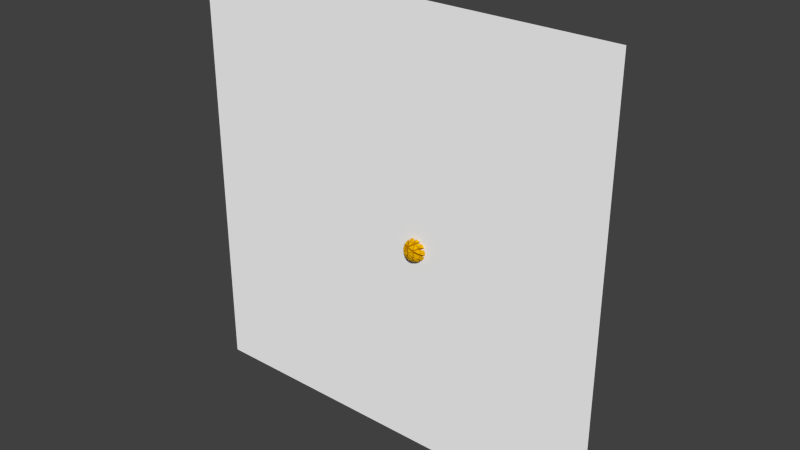 # Source: scene.blend  (saved by Blender 2.59.0; exported with 4.5.12 LTS)
import bpy
from mathutils import Matrix  # noqa: F401  (used for matrix-valued properties, if any)

bpy.ops.wm.read_factory_settings(use_empty=True)
scene = bpy.context.scene
scene.name = 'Scene'

# ---- collections
col_collection_5 = bpy.data.collections.new('Collection 5'); scene.collection.children.link(col_collection_5)

# ---- materials (node trees are filled in below, after node groups)
mat_material_004 = bpy.data.materials.new('Material.004')
mat_material_004.alpha_threshold = 0.0
mat_material_004.use_transparent_shadow = False
mat_material_004.diffuse_color = (1.0, 1.0, 1.0, 1.0)
mat_material_004.roughness = 0.5
mat_material_004.line_color = (0.0, 0.0, 0.0, 1.0)
mat_material_003 = bpy.data.materials.new('Material.003')
mat_material_003.alpha_threshold = 0.0
mat_material_003.use_transparent_shadow = False
mat_material_003.diffuse_color = (0.8, 0.4468, 0.0, 1.0)
mat_material_003.roughness = 0.5
mat_material_003.specular_intensity = 0.2656
mat_material_003.line_color = (0.0, 0.0, 0.0, 1.0)
mat_material_002 = bpy.data.materials.new('Material.002')
mat_material_002.alpha_threshold = 0.0
mat_material_002.use_transparent_shadow = False
mat_material_002.diffuse_color = (0.8, 0.0, 0.01697, 1.0)
mat_material_002.roughness = 0.5
mat_material_002.specular_intensity = 0.2344
mat_material_002.line_color = (0.0, 0.0, 0.0, 1.0)
mat_material_001 = bpy.data.materials.new('Material.001')
mat_material_001.alpha_threshold = 0.0
mat_material_001.use_transparent_shadow = False
mat_material_001.diffuse_color = (0.1572, 0.8, 0.0, 1.0)
mat_material_001.roughness = 0.5
mat_material_001.specular_intensity = 0.2969
mat_material_001.line_color = (0.0, 0.0, 0.0, 1.0)

# ---- material node trees

# ---- world
world_world = bpy.data.worlds.new('World'); scene.world = world_world
world_world.color = (0.05088, 0.05088, 0.05088)
world_world.use_sun_shadow = False
world_world.sun_shadow_jitter_overblur = 0.0
world_world.cycles.sampling_method = 'MANUAL'
world_world.cycles.sample_map_resolution = 256

# ---- meshes
me_plane_001 = bpy.data.meshes.new('Plane.001')
me_plane_001.from_pydata([(1.0, 1.0, 0.0), (1.0, -1.0, 0.0), (-1.0, -1.0, 0.0), (-1.0, 1.0, 0.0)], [], [(0, 1, 2, 3)])
me_plane_001.materials.append(mat_material_004)
me_plane_001.use_remesh_preserve_volume = False
me_plane_001.use_remesh_preserve_attributes = False
me_plane_001.use_mirror_vertex_groups = False
me_plane_001.update()
me_icosphere_002 = bpy.data.meshes.new('Icosphere.002')
me_icosphere_002.from_pydata([(0.0, 0.0, -1.0), (0.7236, -0.5257, -0.4472), (-0.2764, -0.8506, -0.4472), (-0.8944, 0.0, -0.4472), (-0.2764, 0.8506, -0.4472), (0.7236, 0.5257, -0.4472), (0.2764, -0.8506, 0.4472), (-0.7236, -0.5257, 0.4472), (-0.7236, 0.5257, 0.4472), (0.2764, 0.8506, 0.4472), (0.8944, 0.0, 0.4472), (0.0, 0.0, 1.0), (-0.1625, -0.5, -0.8507), (0.4253, -0.309, -0.8507), (0.2629, -0.809, -0.5257), (0.4253, 0.309, -0.8507), (0.8506, 0.0, -0.5257), (-0.5257, 0.0, -0.8507), (-0.6882, -0.5, -0.5257), (-0.1625, 0.5, -0.8507), (-0.6882, 0.5, -0.5257), (0.2629, 0.809, -0.5257), (0.9511, 0.309, 0.0), (0.9511, -0.309, 0.0), (0.5878, -0.809, 0.0), (0.0, -1.0, 0.0), (-0.5878, -0.809, 0.0), (-0.9511, -0.309, 0.0), (-0.9511, 0.309, 0.0), (-0.5878, 0.809, 0.0), (0.0, 1.0, 0.0), (0.5878, 0.809, 0.0), (0.6882, -0.5, 0.5257), (-0.2629, -0.809, 0.5257), (-0.8506, 0.0, 0.5257), (-0.2629, 0.809, 0.5257), (0.6882, 0.5, 0.5257), (0.5257, 0.0, 0.8507), (0.1625, -0.5, 0.8507), (-0.4253, -0.309, 0.8507), (-0.4253, 0.309, 0.8507), (0.1625, 0.5, 0.8507), (0.807, 0.924, 1.616), (1.333, 0.924, 1.291), (0.9209, 1.275, 1.212), (0.5495, 0.1314, 1.955), (1.075, 0.1314, 1.806), (0.7119, 0.6314, 1.806), (1.388, 0.7408, 1.381), (0.8625, 0.7408, 1.705), (1.226, 0.2408, 1.705), (1.383, 0.1314, 1.616), (1.752, 0.1314, 1.212), (1.545, 0.6314, 1.291), (-0.3747, 0.7025, 1.616), (-0.2123, 1.202, 1.291), (-0.673, 0.9192, 1.212), (0.2995, 0.2126, 1.955), (0.462, 0.7126, 1.806), (-0.1258, 0.5216, 1.806), (-0.02083, 1.199, 1.381), (-0.1833, 0.6986, 1.705), (0.4045, 0.8896, 1.705), (0.5571, 1.005, 1.616), (0.671, 1.356, 1.212), (0.1318, 1.314, 1.291), (-0.5292, -0.4899, 1.616), (-0.9545, -0.1809, 1.291), (-0.8275, -0.7066, 1.212), (0.1451, -4.281e-08, 1.955), (-0.2803, 0.309, 1.806), (-0.2803, -0.309, 1.806), (-0.8916, -4.281e-08, 1.381), (-0.4663, -0.309, 1.705), (-0.4663, 0.309, 1.705), (-0.5292, 0.4899, 1.616), (-0.8275, 0.7066, 1.212), (-0.9545, 0.1809, 1.291), (0.5571, -1.005, 1.616), (0.1318, -1.314, 1.291), (0.671, -1.356, 1.212), (0.2995, -0.2126, 1.955), (-0.1258, -0.5216, 1.806), (0.462, -0.7126, 1.806), (-0.02083, -1.199, 1.381), (0.4045, -0.8896, 1.705), (-0.1833, -0.6986, 1.705), (-0.3747, -0.7025, 1.616), (-0.673, -0.9192, 1.212), (-0.2123, -1.202, 1.291), (1.383, -0.1314, 1.616), (1.545, -0.6314, 1.291), (1.752, -0.1314, 1.212), (0.5495, -0.1314, 1.955), (0.7119, -0.6314, 1.806), (1.075, -0.1314, 1.806), (1.388, -0.7408, 1.381), (1.226, -0.2408, 1.705), (0.8625, -0.7408, 1.705), (0.807, -0.924, 1.616), (0.9209, -1.275, 1.212), (1.333, -0.924, 1.291), (1.498, 1.202, 0.2339), (1.861, 0.7025, 0.2339), (1.634, 0.9192, -0.2134), (1.033, 1.356, 0.9888), (1.445, 1.005, 1.067), (1.344, 1.314, 0.5416), (1.856, 0.6986, 0.4452), (1.493, 1.199, 0.4452), (1.593, 0.8896, 0.971), (1.657, 0.7126, 1.067), (1.863, 0.2126, 0.9888), (1.92, 0.5216, 0.5416), (-0.426, 1.446, 0.2339), (0.1618, 1.637, 0.2339), (-0.1146, 1.487, -0.2134), (-0.7157, 1.051, 0.9888), (-0.255, 1.334, 1.067), (-0.5799, 1.334, 0.5416), (0.1638, 1.63, 0.4452), (-0.424, 1.439, 0.4452), (-0.09906, 1.439, 0.971), (0.08907, 1.446, 1.067), (0.6283, 1.487, 0.9888), (0.3519, 1.637, 0.5416), (-1.252, -0.309, 0.2339), (-1.252, 0.309, 0.2339), (-1.195, -4.281e-08, -0.2133), (-0.9656, -0.7066, 0.9888), (-1.093, -0.1809, 1.067), (-1.193, -0.4899, 0.5416), (-1.245, 0.309, 0.4452), (-1.245, -0.309, 0.4452), (-1.145, -4.281e-08, 0.971), (-1.093, 0.1809, 1.067), (-0.9656, 0.7066, 0.9888), (-1.193, 0.4899, 0.5416), (0.1618, -1.637, 0.2339), (-0.426, -1.446, 0.2339), (-0.1146, -1.487, -0.2134), (0.6283, -1.487, 0.9888), (0.08907, -1.446, 1.067), (0.3519, -1.637, 0.5416), (-0.424, -1.439, 0.4452), (0.1638, -1.63, 0.4452), (-0.09906, -1.439, 0.971), (-0.255, -1.334, 1.067), (-0.7157, -1.051, 0.9888), (-0.5799, -1.334, 0.5416), (1.861, -0.7025, 0.2339), (1.498, -1.202, 0.2339), (1.634, -0.9192, -0.2134), (1.863, -0.2126, 0.9888), (1.657, -0.7126, 1.067), (1.92, -0.5216, 0.5416), (1.493, -1.199, 0.4452), (1.856, -0.6986, 0.4452), (1.593, -0.8896, 0.971), (1.445, -1.005, 1.067), (1.033, -1.356, 0.9888), (1.344, -1.314, 0.5416), (0.3853, 1.637, 0.0957), (0.6482, 1.446, -0.43), (0.1089, 1.487, -0.3515), (0.8519, 1.487, 0.8506), (1.163, 1.446, 0.4034), (0.5755, 1.637, 0.4034), (0.8363, 1.439, -0.3337), (0.5734, 1.63, 0.1921), (1.161, 1.439, 0.1921), (1.317, 1.334, 0.0957), (1.453, 1.051, -0.3515), (0.9922, 1.334, -0.43), (-1.183, 0.5216, 0.09571), (-0.9199, 0.7126, -0.43), (-1.126, 0.2126, -0.3515), (-0.8965, 0.9192, 0.8506), (-0.7607, 1.202, 0.4034), (-1.124, 0.7025, 0.4034), (-0.8558, 0.8896, -0.3337), (-1.119, 0.6986, 0.1921), (-0.7554, 1.199, 0.1921), (-0.6069, 1.314, 0.0957), (-0.2955, 1.356, -0.3515), (-0.7073, 1.005, -0.43), (-0.6069, -1.314, 0.0957), (-0.7073, -1.005, -0.43), (-0.2955, -1.356, -0.3515), (-0.8965, -0.9192, 0.8506), (-1.124, -0.7025, 0.4034), (-0.7607, -1.202, 0.4034), (-0.8558, -0.8896, -0.3337), (-0.7554, -1.199, 0.1921), (-1.119, -0.6986, 0.1921), (-1.183, -0.5216, 0.09571), (-1.126, -0.2126, -0.3515), (-0.9199, -0.7126, -0.43), (1.317, -1.334, 0.0957), (0.9922, -1.334, -0.43), (1.453, -1.051, -0.3515), (0.8519, -1.487, 0.8506), (0.5755, -1.637, 0.4034), (1.163, -1.446, 0.4034), (0.8363, -1.439, -0.3337), (1.161, -1.439, 0.1921), (0.5734, -1.63, 0.1921), (0.3853, -1.637, 0.0957), (0.1089, -1.487, -0.3515), (0.6482, -1.446, -0.43), (1.93, 0.4899, 0.0957), (1.83, 0.1809, -0.43), (1.703, 0.7066, -0.3515), (1.932, -4.281e-08, 0.8506), (1.989, -0.309, 0.4034), (1.989, 0.309, 0.4034), (1.882, -4.281e-08, -0.3337), (1.982, 0.309, 0.1921), (1.982, -0.309, 0.1921), (1.93, -0.4899, 0.0957), (1.703, -0.7066, -0.3515), (1.83, -0.1809, -0.43), (0.863, 0.5216, -1.169), (0.4377, 0.2126, -1.318), (0.2752, 0.7126, -1.169), (0.06622, 1.356, -0.5751), (0.6055, 1.314, -0.6536), (0.1802, 1.005, -0.9785), (0.9205, 0.6986, -1.068), (0.3327, 0.8896, -1.068), (0.7581, 1.199, -0.7433), (0.9495, 1.202, -0.6536), (1.41, 0.9192, -0.5751), (1.112, 0.7025, -0.9785), (0.0253, 0.6314, -1.169), (0.1878, 0.1314, -1.318), (-0.338, 0.1314, -1.169), (-1.014, 0.1314, -0.5751), (-0.8081, 0.6314, -0.6536), (-0.6457, 0.1314, -0.9785), (-0.1252, 0.7408, -1.068), (-0.4885, 0.2408, -1.068), (-0.651, 0.7408, -0.7433), (-0.5955, 0.924, -0.6536), (-0.1837, 1.275, -0.5751), (-0.06977, 0.924, -0.9785), (-0.338, -0.1314, -1.169), (0.1878, -0.1314, -1.318), (0.0253, -0.6314, -1.169), (-0.1837, -1.275, -0.5751), (-0.5955, -0.924, -0.6536), (-0.06977, -0.924, -0.9785), (-0.4885, -0.2408, -1.068), (-0.1252, -0.7408, -1.068), (-0.651, -0.7408, -0.7433), (-0.8081, -0.6314, -0.6536), (-1.014, -0.1314, -0.5751), (-0.6457, -0.1314, -0.9785), (1.017, -0.309, -1.169), (0.5922, -4.281e-08, -1.318), (1.017, 0.309, -1.169), (1.565, 0.7066, -0.5751), (1.692, 0.1809, -0.6536), (1.266, 0.4899, -0.9785), (1.204, -0.309, -1.068), (1.204, 0.309, -1.068), (1.629, -4.281e-08, -0.7433), (1.692, -0.1809, -0.6536), (1.565, -0.7066, -0.5751), (1.266, -0.4899, -0.9785), (0.2752, -0.7126, -1.169), (0.4377, -0.2126, -1.318), (0.863, -0.5216, -1.169), (1.41, -0.9192, -0.5751), (0.9495, -1.202, -0.6536), (1.112, -0.7025, -0.9785), (0.3327, -0.8896, -1.068), (0.9205, -0.6986, -1.068), (0.7581, -1.199, -0.7433), (0.6055, -1.314, -0.6536), (0.06622, -1.356, -0.5751), (0.1802, -1.005, -0.9785), (0.0, 0.0, -1.0), (0.0, 0.0, -1.0), (0.0, 0.0, -1.0), (0.0, 0.0, -1.0), (0.0, 0.0, -1.0), (0.0, 0.0, -1.0), (0.0, 0.0, -1.0), (0.0, 0.0, -1.0), (0.5922, -4.281e-08, -1.318), (0.5922, -4.281e-08, -1.318), (1.017, -0.309, -1.169), (1.017, -0.309, -1.169), (0.4253, -0.309, -0.8507), (0.4253, -0.309, -0.8507), (1.204, -0.309, -1.068), (1.204, -0.309, -1.068), (1.629, -4.281e-08, -0.7433), (1.629, -4.281e-08, -0.7433), (0.8506, 0.0, -0.5257), (0.8506, 0.0, -0.5257), (1.692, -0.1809, -0.6536), (1.692, -0.1809, -0.6536), (1.565, -0.7066, -0.5751), (1.565, -0.7066, -0.5751), (0.7236, -0.5257, -0.4472), (0.7236, -0.5257, -0.4472), (1.41, -0.9192, -0.5751), (1.41, -0.9192, -0.5751), (0.9495, -1.202, -0.6536), (0.9495, -1.202, -0.6536), (0.2629, -0.809, -0.5257), (0.2629, -0.809, -0.5257), (0.7581, -1.199, -0.7433), (0.7581, -1.199, -0.7433), (0.3327, -0.8896, -1.068), (0.3327, -0.8896, -1.068), (-0.1625, -0.5, -0.8507), (-0.1625, -0.5, -0.8507), (0.1802, -1.005, -0.9785), (0.1802, -1.005, -0.9785), (0.06622, -1.356, -0.5751), (0.06622, -1.356, -0.5751), (-0.2764, -0.8506, -0.4472), (-0.2764, -0.8506, -0.4472), (-0.2764, -0.8506, -0.4472), (-0.2764, -0.8506, -0.4472), (-0.2764, -0.8506, -0.4472), (-0.5878, -0.809, 0.0), (-0.5878, -0.809, 0.0), (-0.5878, -0.809, 0.0), (-0.7554, -1.199, 0.1921), (-0.7554, -1.199, 0.1921), (-1.119, -0.6986, 0.1921), (-1.119, -0.6986, 0.1921), (-0.9511, -0.309, 0.0), (-0.9511, -0.309, 0.0), (-1.183, -0.5216, 0.09571), (-1.183, -0.5216, 0.09571), (-1.126, -0.2126, -0.3515), (-1.126, -0.2126, -0.3515), (-0.8944, 0.0, -0.4472), (-0.8944, 0.0, -0.4472), (-1.014, -0.1314, -0.5751), (-1.014, -0.1314, -0.5751), (-0.6457, -0.1314, -0.9785), (-0.6457, -0.1314, -0.9785), (-0.5257, 0.0, -0.8507), (-0.5257, 0.0, -0.8507), (-0.5257, 0.0, -0.8507), (-0.5257, 0.0, -0.8507), (-0.5257, 0.0, -0.8507), (-0.338, -0.1314, -1.169), (-0.338, -0.1314, -1.169), (0.1878, -0.1314, -1.318), (0.1878, -0.1314, -1.318), (0.0253, -0.6314, -1.169), (-0.1625, -0.5, -0.8507), (-0.1625, -0.5, -0.8507), (-0.6882, -0.5, -0.5257), (-0.6882, -0.5, -0.5257), (-0.651, -0.7408, -0.7433), (-0.651, -0.7408, -0.7433), (-0.1252, -0.7408, -1.068), (-0.1252, -0.7408, -1.068), (-0.4885, -0.2408, -1.068), (-0.4885, -0.2408, -1.068), (-0.6882, -0.5, -0.5257), (-0.6882, -0.5, -0.5257), (-0.8081, -0.6314, -0.6536), (-0.8081, -0.6314, -0.6536), (-0.9199, -0.7126, -0.43), (-0.6882, -0.5, -0.5257), (-0.6882, -0.5, -0.5257), (-0.9199, -0.7126, -0.43), (-0.8558, -0.8896, -0.3337), (-0.6882, -0.5, -0.5257), (-0.6882, -0.5, -0.5257), (-0.8558, -0.8896, -0.3337), (-0.6069, -1.314, 0.0957), (-0.6069, -1.314, 0.0957), (-0.7073, -1.005, -0.43), (-0.7073, -1.005, -0.43), (-0.6882, -0.5, -0.5257), (-0.2955, -1.356, -0.3515), (-0.2955, -1.356, -0.3515), (-0.6882, -0.5, -0.5257), (-0.6882, -0.5, -0.5257), (-0.5955, -0.924, -0.6536), (-0.5955, -0.924, -0.6536), (-0.1837, -1.275, -0.5751), (-0.1837, -1.275, -0.5751), (-0.06977, -0.924, -0.9785), (-0.1625, -0.5, -0.8507), (0.6055, -1.314, -0.6536), (0.2629, -0.809, -0.5257), (0.2629, -0.809, -0.5257), (0.2629, -0.809, -0.5257), (0.2629, -0.809, -0.5257), (0.0, -1.0, 0.0), (0.0, -1.0, 0.0), (0.0, -1.0, 0.0), (0.0, -1.0, 0.0), (0.0, -1.0, 0.0), (0.1638, -1.63, 0.4452), (0.1638, -1.63, 0.4452), (-0.09906, -1.439, 0.971), (-0.09906, -1.439, 0.971), (-0.2629, -0.809, 0.5257), (-0.2629, -0.809, 0.5257), (-0.255, -1.334, 1.067), (-0.255, -1.334, 1.067), (-0.7157, -1.051, 0.9888), (-0.7157, -1.051, 0.9888), (-0.7236, -0.5257, 0.4472), (-0.7236, -0.5257, 0.4472), (-0.8965, -0.9192, 0.8506), (-0.8965, -0.9192, 0.8506), (-1.124, -0.7025, 0.4034), (-1.124, -0.7025, 0.4034), (-0.9511, -0.309, 0.0), (-0.9511, -0.309, 0.0), (-0.5878, -0.809, 0.0), (-0.7607, -1.202, 0.4034), (-0.5878, -0.809, 0.0), (-0.5878, -0.809, 0.0), (-0.7607, -1.202, 0.4034), (-0.5799, -1.334, 0.5416), (-0.5878, -0.809, 0.0), (-0.5878, -0.809, 0.0), (-0.5799, -1.334, 0.5416), (-0.424, -1.439, 0.4452), (-0.5878, -0.809, 0.0), (-0.5878, -0.809, 0.0), (-0.424, -1.439, 0.4452), (0.1618, -1.637, 0.2339), (0.1618, -1.637, 0.2339), (-0.426, -1.446, 0.2339), (-0.426, -1.446, 0.2339), (-0.5878, -0.809, 0.0), (-0.1146, -1.487, -0.2134), (-0.2764, -0.8506, -0.4472), (-0.2764, -0.8506, -0.4472), (0.1089, -1.487, -0.3515), (0.1089, -1.487, -0.3515), (0.3853, -1.637, 0.0957), (0.3853, -1.637, 0.0957), (0.6482, -1.446, -0.43), (0.6482, -1.446, -0.43), (-0.2764, -0.8506, -0.4472), (0.6055, -1.314, -0.6536), (0.9205, -0.6986, -1.068), (0.4253, -0.309, -0.8507), (0.4253, -0.309, -0.8507), (0.4253, -0.309, -0.8507), (0.4253, -0.309, -0.8507), (0.4253, -0.309, -0.8507), (0.0, 0.0, -1.0), (0.863, -0.5216, -1.169), (0.863, -0.5216, -1.169), (0.4377, -0.2126, -1.318), (0.4377, -0.2126, -1.318), (0.2752, -0.7126, -1.169), (-0.1625, -0.5, -0.8507), (0.9205, -0.6986, -1.068), (1.112, -0.7025, -0.9785), (0.4253, -0.309, -0.8507), (0.4253, -0.309, -0.8507), (1.112, -0.7025, -0.9785), (1.266, -0.4899, -0.9785), (0.4253, -0.309, -0.8507), (0.4253, -0.309, -0.8507), (1.266, -0.4899, -0.9785), (1.204, 0.309, -1.068), (0.4253, 0.309, -0.8507), (0.4253, 0.309, -0.8507), (0.8506, 0.0, -0.5257), (1.204, 0.309, -1.068), (1.017, 0.309, -1.169), (0.4253, 0.309, -0.8507), (0.4253, 0.309, -0.8507), (1.017, 0.309, -1.169), (0.4377, 0.2126, -1.318), (0.4377, 0.2126, -1.318), (0.863, 0.5216, -1.169), (0.863, 0.5216, -1.169), (0.4253, 0.309, -0.8507), (0.4253, 0.309, -0.8507), (0.9205, 0.6986, -1.068), (0.9205, 0.6986, -1.068), (0.7581, 1.199, -0.7433), (0.7581, 1.199, -0.7433), (0.2629, 0.809, -0.5257), (0.2629, 0.809, -0.5257), (0.9495, 1.202, -0.6536), (0.9495, 1.202, -0.6536), (1.41, 0.9192, -0.5751), (1.41, 0.9192, -0.5751), (0.7236, 0.5257, -0.4472), (0.7236, 0.5257, -0.4472), (1.565, 0.7066, -0.5751), (1.565, 0.7066, -0.5751), (1.692, 0.1809, -0.6536), (1.692, 0.1809, -0.6536), (0.8506, 0.0, -0.5257), (1.266, 0.4899, -0.9785), (0.4253, 0.309, -0.8507), (0.4253, 0.309, -0.8507), (1.266, 0.4899, -0.9785), (1.112, 0.7025, -0.9785), (0.4253, 0.309, -0.8507), (0.4253, 0.309, -0.8507), (1.112, 0.7025, -0.9785), (0.3327, 0.8896, -1.068), (-0.1625, 0.5, -0.8507), (-0.1625, 0.5, -0.8507), (0.2629, 0.809, -0.5257), (0.3327, 0.8896, -1.068), (0.2752, 0.7126, -1.169), (-0.1625, 0.5, -0.8507), (-0.1625, 0.5, -0.8507), (-0.5257, 0.0, -0.8507), (-0.5257, 0.0, -0.8507), (-0.338, 0.1314, -1.169), (-0.338, 0.1314, -1.169), (0.1878, 0.1314, -1.318), (0.1878, 0.1314, -1.318), (0.0253, 0.6314, -1.169), (0.0253, 0.6314, -1.169), (-0.1625, -0.5, -0.8507), (-0.1625, -0.5, -0.8507), (0.2752, -0.7126, -1.169), (0.7236, -0.5257, -0.4472), (0.7236, -0.5257, -0.4472), (0.7236, -0.5257, -0.4472), (0.5878, -0.809, 0.0), (0.5878, -0.809, 0.0), (0.5878, -0.809, 0.0), (1.161, -1.439, 0.1921), (1.161, -1.439, 0.1921), (0.5734, -1.63, 0.1921), (0.5734, -1.63, 0.1921), (0.0, -1.0, 0.0), (0.8363, -1.439, -0.3337), (0.2629, -0.809, -0.5257), (0.2629, -0.809, -0.5257), (0.8363, -1.439, -0.3337), (1.317, -1.334, 0.0957), (1.317, -1.334, 0.0957), (0.9922, -1.334, -0.43), (0.9922, -1.334, -0.43), (0.2629, -0.809, -0.5257), (1.453, -1.051, -0.3515), (1.453, -1.051, -0.3515), (0.2629, -0.809, -0.5257), (0.7236, -0.5257, -0.4472), (0.7236, -0.5257, -0.4472), (0.7236, -0.5257, -0.4472), (0.7236, -0.5257, -0.4472), (1.634, -0.9192, -0.2134), (1.634, -0.9192, -0.2134), (1.498, -1.202, 0.2339), (1.498, -1.202, 0.2339), (0.5878, -0.809, 0.0), (1.861, -0.7025, 0.2339), (0.9511, -0.309, 0.0), (0.9511, -0.309, 0.0), (0.8506, 0.0, -0.5257), (0.8506, 0.0, -0.5257), (1.83, -0.1809, -0.43), (1.83, -0.1809, -0.43), (1.703, -0.7066, -0.3515), (1.703, -0.7066, -0.3515), (1.93, -0.4899, 0.0957), (1.93, -0.4899, 0.0957), (0.8506, 0.0, -0.5257), (0.7236, 0.5257, -0.4472), (0.7236, 0.5257, -0.4472), (0.7236, 0.5257, -0.4472), (0.9511, 0.309, 0.0), (0.9511, 0.309, 0.0), (0.9511, 0.309, 0.0), (1.982, 0.309, 0.1921), (1.982, 0.309, 0.1921), (1.982, -0.309, 0.1921), (1.982, -0.309, 0.1921), (0.9511, -0.309, 0.0), (1.882, -4.281e-08, -0.3337), (0.8506, 0.0, -0.5257), (0.8506, 0.0, -0.5257), (1.882, -4.281e-08, -0.3337), (1.93, 0.4899, 0.0957), (1.93, 0.4899, 0.0957), (1.83, 0.1809, -0.43), (1.83, 0.1809, -0.43), (0.8506, 0.0, -0.5257), (1.703, 0.7066, -0.3515), (1.703, 0.7066, -0.3515), (0.8506, 0.0, -0.5257), (-0.8944, 0.0, -0.4472), (-0.8944, 0.0, -0.4472), (-0.8944, 0.0, -0.4472), (-0.8944, 0.0, -0.4472), (-0.8944, 0.0, -0.4472), (-0.9511, 0.309, 0.0), (-0.9511, 0.309, 0.0), (-0.9511, 0.309, 0.0), (-1.119, 0.6986, 0.1921), (-1.119, 0.6986, 0.1921), (-0.7554, 1.199, 0.1921), (-0.7554, 1.199, 0.1921), (-0.5878, 0.809, 0.0), (-0.5878, 0.809, 0.0), (-0.6069, 1.314, 0.0957), (-0.6069, 1.314, 0.0957), (-0.2955, 1.356, -0.3515), (-0.2955, 1.356, -0.3515), (-0.2764, 0.8506, -0.4472), (-0.2764, 0.8506, -0.4472), (-0.1837, 1.275, -0.5751), (-0.1837, 1.275, -0.5751), (-0.06977, 0.924, -0.9785), (-0.06977, 0.924, -0.9785), (-0.1625, 0.5, -0.8507), (-0.1625, 0.5, -0.8507), (-0.1625, 0.5, -0.8507), (-0.1252, 0.7408, -1.068), (-0.1252, 0.7408, -1.068), (-0.4885, 0.2408, -1.068), (-0.4885, 0.2408, -1.068), (-0.5257, 0.0, -0.8507), (-0.5257, 0.0, -0.8507), (-0.5257, 0.0, -0.8507), (-0.6457, 0.1314, -0.9785), (-0.6457, 0.1314, -0.9785), (-0.8081, 0.6314, -0.6536), (-0.8081, 0.6314, -0.6536), (-0.6882, 0.5, -0.5257), (-1.014, 0.1314, -0.5751), (-0.6882, 0.5, -0.5257), (-0.6882, 0.5, -0.5257), (-0.651, 0.7408, -0.7433), (-0.651, 0.7408, -0.7433), (-0.6882, 0.5, -0.5257), (-0.6882, 0.5, -0.5257), (-0.5955, 0.924, -0.6536), (-0.5955, 0.924, -0.6536), (-0.7073, 1.005, -0.43), (-0.6882, 0.5, -0.5257), (-0.6882, 0.5, -0.5257), (-0.7073, 1.005, -0.43), (-0.8558, 0.8896, -0.3337), (-0.6882, 0.5, -0.5257), (-0.6882, 0.5, -0.5257), (-0.8558, 0.8896, -0.3337), (-1.183, 0.5216, 0.09571), (-1.183, 0.5216, 0.09571), (-0.9199, 0.7126, -0.43), (-0.9199, 0.7126, -0.43), (-0.6882, 0.5, -0.5257), (-1.126, 0.2126, -0.3515), (-1.126, 0.2126, -0.3515), (-0.6882, 0.5, -0.5257), (-1.014, 0.1314, -0.5751), (-0.5257, 0.0, -0.8507), (-0.2764, 0.8506, -0.4472), (-0.2764, 0.8506, -0.4472), (-0.2764, 0.8506, -0.4472), (-0.2764, 0.8506, -0.4472), (-0.2764, 0.8506, -0.4472), (0.0, 1.0, 0.0), (0.0, 1.0, 0.0), (0.0, 1.0, 0.0), (0.5734, 1.63, 0.1921), (0.5734, 1.63, 0.1921), (1.161, 1.439, 0.1921), (1.161, 1.439, 0.1921), (0.5878, 0.809, 0.0), (0.5878, 0.809, 0.0), (1.317, 1.334, 0.0957), (1.317, 1.334, 0.0957), (1.453, 1.051, -0.3515), (1.453, 1.051, -0.3515), (0.7236, 0.5257, -0.4472), (0.7236, 0.5257, -0.4472), (0.2629, 0.809, -0.5257), (0.9922, 1.334, -0.43), (0.2629, 0.809, -0.5257), (0.2629, 0.809, -0.5257), (0.9922, 1.334, -0.43), (0.8363, 1.439, -0.3337), (0.2629, 0.809, -0.5257), (0.2629, 0.809, -0.5257), (0.8363, 1.439, -0.3337), (0.3853, 1.637, 0.0957), (0.3853, 1.637, 0.0957), (0.6482, 1.446, -0.43), (0.6482, 1.446, -0.43), (0.2629, 0.809, -0.5257), (0.1089, 1.487, -0.3515), (0.1089, 1.487, -0.3515), (0.2629, 0.809, -0.5257), (0.2629, 0.809, -0.5257), (0.6055, 1.314, -0.6536), (0.6055, 1.314, -0.6536), (0.06622, 1.356, -0.5751), (0.06622, 1.356, -0.5751), (0.1802, 1.005, -0.9785), (-0.1625, 0.5, -0.8507), (0.8944, 0.0, 0.4472), (0.8944, 0.0, 0.4472), (0.8944, 0.0, 0.4472), (0.8944, 0.0, 0.4472), (0.8944, 0.0, 0.4472), (0.8944, 0.0, 0.4472), (1.752, -0.1314, 1.212), (1.752, -0.1314, 1.212), (1.545, -0.6314, 1.291), (1.545, -0.6314, 1.291), (0.6882, -0.5, 0.5257), (0.6882, -0.5, 0.5257), (1.657, -0.7126, 1.067), (1.657, -0.7126, 1.067), (1.92, -0.5216, 0.5416), (1.92, -0.5216, 0.5416), (0.9511, -0.309, 0.0), (0.9511, -0.309, 0.0), (1.989, -0.309, 0.4034), (1.989, -0.309, 0.4034), (1.989, 0.309, 0.4034), (1.989, 0.309, 0.4034), (0.9511, 0.309, 0.0), (1.932, -4.281e-08, 0.8506), (0.8944, 0.0, 0.4472), (1.863, -0.2126, 0.9888), (0.8944, 0.0, 0.4472), (0.8944, 0.0, 0.4472), (1.863, -0.2126, 0.9888), (1.383, -0.1314, 1.616), (0.5257, 0.0, 0.8507), (0.5257, 0.0, 0.8507), (0.5257, 0.0, 0.8507), (1.226, -0.2408, 1.705), (1.226, -0.2408, 1.705), (0.8625, -0.7408, 1.705), (0.8625, -0.7408, 1.705), (0.1625, -0.5, 0.8507), (0.1625, -0.5, 0.8507), (0.807, -0.924, 1.616), (0.807, -0.924, 1.616), (0.9209, -1.275, 1.212), (0.9209, -1.275, 1.212), (0.2764, -0.8506, 0.4472), (0.2764, -0.8506, 0.4472), (1.033, -1.356, 0.9888), (1.033, -1.356, 0.9888), (1.344, -1.314, 0.5416), (1.344, -1.314, 0.5416), (0.5878, -0.809, 0.0), (0.5878, -0.809, 0.0), (0.5878, -0.809, 0.0), (0.5878, -0.809, 0.0), (0.9511, -0.309, 0.0), (0.9511, -0.309, 0.0), (0.6882, -0.5, 0.5257), (0.6882, -0.5, 0.5257), (1.593, -0.8896, 0.971), (1.593, -0.8896, 0.971), (1.856, -0.6986, 0.4452), (1.856, -0.6986, 0.4452), (1.493, -1.199, 0.4452), (1.493, -1.199, 0.4452), (0.6882, -0.5, 0.5257), (0.6882, -0.5, 0.5257), (1.445, -1.005, 1.067), (1.445, -1.005, 1.067), (1.333, -0.924, 1.291), (0.6882, -0.5, 0.5257), (0.6882, -0.5, 0.5257), (1.333, -0.924, 1.291), (1.388, -0.7408, 1.381), (0.6882, -0.5, 0.5257), (0.6882, -0.5, 0.5257), (1.388, -0.7408, 1.381), (1.383, -0.1314, 1.616), (1.752, 0.1314, 1.212), (1.752, 0.1314, 1.212), (1.383, 0.1314, 1.616), (1.383, 0.1314, 1.616), (0.5257, 0.0, 0.8507), (0.5257, 0.0, 0.8507), (0.5257, 0.0, 0.8507), (0.5257, 0.0, 0.8507), (0.5257, 0.0, 0.8507), (0.5257, 0.0, 0.8507), (1.075, -0.1314, 1.806), (1.075, -0.1314, 1.806), (0.7119, -0.6314, 1.806), (0.7119, -0.6314, 1.806), (0.1625, -0.5, 0.8507), (0.1625, -0.5, 0.8507), (0.5257, 0.0, 0.8507), (0.5495, -0.1314, 1.955), (0.0, 0.0, 1.0), (0.0, 0.0, 1.0), (0.0, 0.0, 1.0), (0.0, 0.0, 1.0), (0.0, 0.0, 1.0), (0.0, 0.0, 1.0), (0.0, 0.0, 1.0), (0.0, 0.0, 1.0), (0.0, 0.0, 1.0), (0.5495, 0.1314, 1.955), (0.5495, 0.1314, 1.955), (1.075, 0.1314, 1.806), (1.075, 0.1314, 1.806), (0.7119, 0.6314, 1.806), (0.1625, 0.5, 0.8507), (0.1625, 0.5, 0.8507), (-0.4253, 0.309, 0.8507), (-0.4253, 0.309, 0.8507), (-0.1258, 0.5216, 1.806), (-0.1258, 0.5216, 1.806), (0.462, 0.7126, 1.806), (0.462, 0.7126, 1.806), (0.2995, 0.2126, 1.955), (0.2995, 0.2126, 1.955), (-0.4253, 0.309, 0.8507), (-0.4253, 0.309, 0.8507), (-0.4253, -0.309, 0.8507), (-0.4253, -0.309, 0.8507), (-0.2803, -0.309, 1.806), (-0.2803, -0.309, 1.806), (-0.2803, 0.309, 1.806), (-0.2803, 0.309, 1.806), (0.1451, -4.281e-08, 1.955), (0.1451, -4.281e-08, 1.955), (-0.4253, -0.309, 0.8507), (-0.4253, -0.309, 0.8507), (0.1625, -0.5, 0.8507), (0.1625, -0.5, 0.8507), (0.462, -0.7126, 1.806), (0.462, -0.7126, 1.806), (-0.1258, -0.5216, 1.806), (-0.1258, -0.5216, 1.806), (0.2995, -0.2126, 1.955), (0.2995, -0.2126, 1.955), (0.1625, -0.5, 0.8507), (0.5495, -0.1314, 1.955), (0.1625, 0.5, 0.8507), (0.1625, 0.5, 0.8507), (0.1625, 0.5, 0.8507), (0.1625, 0.5, 0.8507), (0.2764, 0.8506, 0.4472), (0.2764, 0.8506, 0.4472), (0.2764, 0.8506, 0.4472), (1.033, 1.356, 0.9888), (1.033, 1.356, 0.9888), (1.344, 1.314, 0.5416), (1.344, 1.314, 0.5416), (0.5878, 0.809, 0.0), (0.5878, 0.809, 0.0), (1.163, 1.446, 0.4034), (1.163, 1.446, 0.4034), (0.5755, 1.637, 0.4034), (0.5755, 1.637, 0.4034), (0.0, 1.0, 0.0), (0.0, 1.0, 0.0), (0.0, 1.0, 0.0), (-0.2629, 0.809, 0.5257), (-0.2629, 0.809, 0.5257), (-0.2629, 0.809, 0.5257), (-0.2629, 0.809, 0.5257), (0.1625, 0.5, 0.8507), (0.1625, 0.5, 0.8507), (0.5571, 1.005, 1.616), (0.5571, 1.005, 1.616), (0.671, 1.356, 1.212), (0.671, 1.356, 1.212), (0.2764, 0.8506, 0.4472), (0.1318, 1.314, 1.291), (0.1318, 1.314, 1.291), (0.2764, 0.8506, 0.4472), (0.2764, 0.8506, 0.4472), (0.6283, 1.487, 0.9888), (0.6283, 1.487, 0.9888), (0.08907, 1.446, 1.067), (0.08907, 1.446, 1.067), (0.3519, 1.637, 0.5416), (0.3519, 1.637, 0.5416), (0.2764, 0.8506, 0.4472), (0.2764, 0.8506, 0.4472), (0.8519, 1.487, 0.8506), (0.8519, 1.487, 0.8506), (1.445, 1.005, 1.067), (0.6882, 0.5, 0.5257), (0.6882, 0.5, 0.5257), (0.5878, 0.809, 0.0), (1.445, 1.005, 1.067), (0.9209, 1.275, 1.212), (0.9209, 1.275, 1.212), (1.333, 0.924, 1.291), (1.333, 0.924, 1.291), (0.6882, 0.5, 0.5257), (0.807, 0.924, 1.616), (0.807, 0.924, 1.616), (0.6882, 0.5, 0.5257), (0.6882, 0.5, 0.5257), (1.388, 0.7408, 1.381), (1.388, 0.7408, 1.381), (0.8625, 0.7408, 1.705), (0.8625, 0.7408, 1.705), (1.226, 0.2408, 1.705), (1.226, 0.2408, 1.705), (0.6882, 0.5, 0.5257), (0.6882, 0.5, 0.5257), (1.545, 0.6314, 1.291), (1.545, 0.6314, 1.291), (0.6882, 0.5, 0.5257), (0.6882, 0.5, 0.5257), (0.9511, 0.309, 0.0), (0.9511, 0.309, 0.0), (1.92, 0.5216, 0.5416), (1.92, 0.5216, 0.5416), (1.863, 0.2126, 0.9888), (1.863, 0.2126, 0.9888), (1.657, 0.7126, 1.067), (1.657, 0.7126, 1.067), (1.932, -4.281e-08, 0.8506), (0.2764, -0.8506, 0.4472), (0.2764, -0.8506, 0.4472), (0.8519, -1.487, 0.8506), (0.8519, -1.487, 0.8506), (0.5755, -1.637, 0.4034), (0.5755, -1.637, 0.4034), (0.0, -1.0, 0.0), (0.0, -1.0, 0.0), (0.5878, -0.809, 0.0), (1.163, -1.446, 0.4034), (0.5878, -0.809, 0.0), (0.5878, -0.809, 0.0), (1.163, -1.446, 0.4034), (0.2764, -0.8506, 0.4472), (0.2764, -0.8506, 0.4472), (0.2764, -0.8506, 0.4472), (0.2764, -0.8506, 0.4472), (0.2764, -0.8506, 0.4472), (0.1625, -0.5, 0.8507), (0.1625, -0.5, 0.8507), (0.1625, -0.5, 0.8507), (0.4045, -0.8896, 1.705), (0.4045, -0.8896, 1.705), (-0.1833, -0.6986, 1.705), (-0.1833, -0.6986, 1.705), (-0.4253, -0.309, 0.8507), (-0.4253, -0.309, 0.8507), (-0.3747, -0.7025, 1.616), (-0.3747, -0.7025, 1.616), (-0.673, -0.9192, 1.212), (-0.673, -0.9192, 1.212), (-0.7236, -0.5257, 0.4472), (-0.7236, -0.5257, 0.4472), (-0.2629, -0.809, 0.5257), (-0.2123, -1.202, 1.291), (-0.2629, -0.809, 0.5257), (-0.2629, -0.809, 0.5257), (-0.2123, -1.202, 1.291), (-0.02083, -1.199, 1.381), (-0.2629, -0.809, 0.5257), (-0.2629, -0.809, 0.5257), (-0.02083, -1.199, 1.381), (0.5571, -1.005, 1.616), (0.5571, -1.005, 1.616), (0.1318, -1.314, 1.291), (0.1318, -1.314, 1.291), (-0.2629, -0.809, 0.5257), (0.671, -1.356, 1.212), (0.671, -1.356, 1.212), (-0.2629, -0.809, 0.5257), (-0.2629, -0.809, 0.5257), (0.0, -1.0, 0.0), (0.0, -1.0, 0.0), (0.3519, -1.637, 0.5416), (0.3519, -1.637, 0.5416), (0.08907, -1.446, 1.067), (0.08907, -1.446, 1.067), (0.6283, -1.487, 0.9888), (0.6283, -1.487, 0.9888), (0.0, -1.0, 0.0), (-0.8944, 0.0, -0.4472), (-0.8944, 0.0, -0.4472), (-1.195, -4.281e-08, -0.2133), (-1.195, -4.281e-08, -0.2133), (-1.252, 0.309, 0.2339), (-1.252, 0.309, 0.2339), (-0.9511, 0.309, 0.0), (-1.252, -0.309, 0.2339), (-0.9511, -0.309, 0.0), (-0.7236, -0.5257, 0.4472), (-0.7236, -0.5257, 0.4472), (-0.7236, -0.5257, 0.4472), (-0.7236, -0.5257, 0.4472), (-0.7236, -0.5257, 0.4472), (-0.4253, -0.309, 0.8507), (-0.4253, -0.309, 0.8507), (-0.4253, -0.309, 0.8507), (-0.4663, -0.309, 1.705), (-0.4663, -0.309, 1.705), (-0.4663, 0.309, 1.705), (-0.4663, 0.309, 1.705), (-0.4253, 0.309, 0.8507), (-0.4253, 0.309, 0.8507), (-0.5292, 0.4899, 1.616), (-0.5292, 0.4899, 1.616), (-0.8275, 0.7066, 1.212), (-0.8275, 0.7066, 1.212), (-0.7236, 0.5257, 0.4472), (-0.7236, 0.5257, 0.4472), (-0.9656, 0.7066, 0.9888), (-0.9656, 0.7066, 0.9888), (-1.193, 0.4899, 0.5416), (-1.193, 0.4899, 0.5416), (-0.9511, 0.309, 0.0), (-0.9511, 0.309, 0.0), (-0.9511, 0.309, 0.0), (-0.9511, 0.309, 0.0), (-0.9511, -0.309, 0.0), (-0.9511, -0.309, 0.0), (-0.8506, 0.0, 0.5257), (-0.8506, 0.0, 0.5257), (-1.145, -4.281e-08, 0.971), (-1.145, -4.281e-08, 0.971), (-1.245, -0.309, 0.4452), (-1.245, -0.309, 0.4452), (-1.245, 0.309, 0.4452), (-1.245, 0.309, 0.4452), (-0.8506, 0.0, 0.5257), (-0.8506, 0.0, 0.5257), (-1.093, 0.1809, 1.067), (-1.093, 0.1809, 1.067), (-0.9545, 0.1809, 1.291), (-0.8506, 0.0, 0.5257), (-0.8506, 0.0, 0.5257), (-0.9545, 0.1809, 1.291), (-0.8916, -4.281e-08, 1.381), (-0.8506, 0.0, 0.5257), (-0.8506, 0.0, 0.5257), (-0.8916, -4.281e-08, 1.381), (-0.5292, -0.4899, 1.616), (-0.5292, -0.4899, 1.616), (-0.9545, -0.1809, 1.291), (-0.9545, -0.1809, 1.291), (-0.8506, 0.0, 0.5257), (-0.8275, -0.7066, 1.212), (-0.8275, -0.7066, 1.212), (-0.8506, 0.0, 0.5257), (-0.8506, 0.0, 0.5257), (-1.093, -0.1809, 1.067), (-1.093, -0.1809, 1.067), (-0.9656, -0.7066, 0.9888), (-0.9656, -0.7066, 0.9888), (-1.193, -0.4899, 0.5416), (-0.9511, -0.309, 0.0), (-0.7236, 0.5257, 0.4472), (-0.7236, 0.5257, 0.4472), (-0.8965, 0.9192, 0.8506), (-0.8965, 0.9192, 0.8506), (-0.7607, 1.202, 0.4034), (-0.7607, 1.202, 0.4034), (-0.5878, 0.809, 0.0), (-0.5878, 0.809, 0.0), (-0.9511, 0.309, 0.0), (-1.124, 0.7025, 0.4034), (-0.9511, 0.309, 0.0), (-0.9511, 0.309, 0.0), (-1.124, 0.7025, 0.4034), (-0.7236, 0.5257, 0.4472), (-0.7236, 0.5257, 0.4472), (-0.7236, 0.5257, 0.4472), (-0.7236, 0.5257, 0.4472), (-0.7236, 0.5257, 0.4472), (-0.4253, 0.309, 0.8507), (-0.4253, 0.309, 0.8507), (-0.4253, 0.309, 0.8507), (-0.1833, 0.6986, 1.705), (-0.1833, 0.6986, 1.705), (0.4045, 0.8896, 1.705), (0.4045, 0.8896, 1.705), (0.1625, 0.5, 0.8507), (-0.02083, 1.199, 1.381), (-0.2629, 0.809, 0.5257), (-0.2629, 0.809, 0.5257), (-0.02083, 1.199, 1.381), (-0.3747, 0.7025, 1.616), (-0.3747, 0.7025, 1.616), (-0.2123, 1.202, 1.291), (-0.2123, 1.202, 1.291), (-0.2629, 0.809, 0.5257), (-0.673, 0.9192, 1.212), (-0.673, 0.9192, 1.212), (-0.2629, 0.809, 0.5257), (-0.2629, 0.809, 0.5257), (-0.5878, 0.809, 0.0), (-0.5878, 0.809, 0.0), (-0.5799, 1.334, 0.5416), (-0.5799, 1.334, 0.5416), (-0.255, 1.334, 1.067), (-0.255, 1.334, 1.067), (-0.7157, 1.051, 0.9888), (-0.7157, 1.051, 0.9888), (-0.5878, 0.809, 0.0), (-0.2764, 0.8506, -0.4472), (-0.2764, 0.8506, -0.4472), (-0.1146, 1.487, -0.2134), (-0.1146, 1.487, -0.2134), (0.1618, 1.637, 0.2339), (0.1618, 1.637, 0.2339), (0.0, 1.0, 0.0), (-0.426, 1.446, 0.2339), (-0.5878, 0.809, 0.0), (0.7236, 0.5257, -0.4472), (0.7236, 0.5257, -0.4472), (1.634, 0.9192, -0.2134), (1.634, 0.9192, -0.2134), (1.861, 0.7025, 0.2339), (1.861, 0.7025, 0.2339), (0.9511, 0.309, 0.0), (1.498, 1.202, 0.2339), (0.5878, 0.809, 0.0), (0.9511, 0.309, 0.0), (0.9511, 0.309, 0.0), (0.9511, -0.309, 0.0), (0.0, 1.0, 0.0), (0.0, 1.0, 0.0), (0.5878, 0.809, 0.0), (-0.5878, 0.809, 0.0), (-0.5878, 0.809, 0.0), (-0.5878, 0.809, 0.0), (-0.426, 1.446, 0.2339), (-0.424, 1.439, 0.4452), (-0.424, 1.439, 0.4452), (-0.09906, 1.439, 0.971), (-0.09906, 1.439, 0.971), (-0.2629, 0.809, 0.5257), (0.1638, 1.63, 0.4452), (0.0, 1.0, 0.0), (0.0, 1.0, 0.0), (0.1638, 1.63, 0.4452), (0.9511, 0.309, 0.0), (0.9511, 0.309, 0.0), (1.856, 0.6986, 0.4452), (1.856, 0.6986, 0.4452), (1.593, 0.8896, 0.971), (1.593, 0.8896, 0.971), (0.6882, 0.5, 0.5257), (1.493, 1.199, 0.4452), (0.5878, 0.809, 0.0), (0.5878, 0.809, 0.0), (1.493, 1.199, 0.4452), (0.1625, 0.5, 0.8507), (0.1625, 0.5, 0.8507), (0.7119, 0.6314, 1.806), (0.5878, 0.809, 0.0), (0.5878, 0.809, 0.0), (1.498, 1.202, 0.2339), (-0.9511, -0.309, 0.0), (-0.9511, -0.309, 0.0), (-1.252, -0.309, 0.2339), (-0.9511, -0.309, 0.0), (-1.193, -0.4899, 0.5416), (-0.2764, -0.8506, -0.4472), (-0.1146, -1.487, -0.2134), (0.9511, -0.309, 0.0), (0.9511, -0.309, 0.0), (1.861, -0.7025, 0.2339), (-0.1625, 0.5, -0.8507), (-0.1625, 0.5, -0.8507), (0.2752, 0.7126, -1.169), (-0.1625, 0.5, -0.8507), (0.1802, 1.005, -0.9785), (-0.1625, -0.5, -0.8507), (-0.1625, -0.5, -0.8507), (0.0253, -0.6314, -1.169), (-0.1625, -0.5, -0.8507), (-0.06977, -0.924, -0.9785), (0.6882, 0.5, 0.5257), (0.5257, 0.0, 0.8507), (-0.2629, 0.809, 0.5257), (-0.4253, 0.309, 0.8507), (0.2764, 0.8506, 0.4472), (-0.4253, -0.309, 0.8507), (-0.4253, 0.309, 0.8507), (-0.2629, -0.809, 0.5257), (0.1625, -0.5, 0.8507), (-0.4253, -0.309, 0.8507), (0.6882, -0.5, 0.5257), (0.9511, -0.309, 0.0), (0.2629, -0.809, -0.5257), (0.4253, 0.309, -0.8507)], [], [(1186, 43, 42, 853), (856, 44, 903, 904), (852, 906, 901, 854), (905, 902, 900), (795, 46, 45, 11), (1161, 47, 816, 793), (812, 814, 1162, 1160), (813, 815, 817), (851, 49, 48, 908), (792, 50, 912, 850), (907, 910, 914, 791), (909, 911, 913), (715, 52, 51, 1187), (916, 53, 787, 713), (790, 789, 917, 915), (788, 786, 918), (1188, 55, 54, 1084), (1081, 56, 1097, 1098), (1082, 1095, 1100, 1080), (1094, 1096, 1099), (819, 825, 57, 811), (821, 59, 58, 818), (810, 827, 823, 820), (826, 824, 822), (1083, 1086, 60, 1092), (41, 62, 61, 1189), (1091, 1093, 1088, 1089), (1090, 1085, 1087), (1190, 64, 63, 875), (873, 65, 879, 880), (874, 877, 882, 872), (876, 878, 881), (34, 67, 66, 1006), (1003, 68, 1052, 1053), (1004, 1050, 1055, 1002), (1049, 1051, 1054), (829, 835, 69, 809), (831, 71, 70, 828), (808, 837, 833, 830), (836, 834, 832), (1005, 1008, 72, 1047), (1192, 74, 73, 1191), (1046, 1048, 1010, 1012), (1045, 1007, 1009), (8, 76, 75, 40), (1043, 77, 1016, 1018), (1011, 1014, 1044, 1042), (1013, 1015, 1041), (1193, 79, 78, 950), (947, 80, 975, 976), (948, 973, 978, 946), (972, 974, 977), (839, 845, 81, 807), (841, 83, 82, 838), (806, 847, 843, 840), (846, 844, 842), (949, 952, 84, 970), (1195, 86, 85, 1194), (969, 971, 954, 956), (968, 951, 953), (7, 88, 87, 39), (966, 89, 960, 962), (955, 958, 967, 965), (957, 959, 964), (1196, 91, 90, 742), (10, 92, 719, 721), (740, 785, 717, 714), (739, 718, 716), (848, 94, 93, 805), (37, 95, 799, 801), (804, 849, 797, 794), (803, 798, 796), (741, 744, 96, 783), (800, 98, 97, 802), (782, 784, 746, 748), (781, 743, 745), (6, 100, 99, 38), (779, 101, 752, 754), (747, 750, 780, 778), (749, 751, 777), (1150, 103, 102, 1164), (5, 104, 1126, 1127), (1163, 1165, 1124, 1122), (1128, 1125, 1123), (897, 106, 858, 855), (898, 107, 899, 896), (9, 105, 860, 862), (857, 895, 859), (1158, 109, 1152, 1149), (36, 110, 1159, 1157), (22, 108, 1154, 1155), (1151, 1156, 1153), (712, 926, 111, 920), (922, 113, 112, 711), (919, 928, 924, 921), (927, 925, 923), (30, 115, 114, 1138), (4, 116, 1117, 1118), (1137, 1139, 1115, 1113), (1119, 1116, 1114), (1102, 1108, 117, 1079), (1104, 119, 118, 1101), (1078, 1110, 1106, 1103), (1109, 1107, 1105), (1136, 1141, 120, 1147), (35, 122, 121, 29), (1146, 1148, 1143, 1144), (1145, 1140, 1142), (884, 124, 123, 871), (869, 125, 886, 883), (870, 888, 890, 868), (887, 885, 889), (1026, 127, 126, 1167), (3, 128, 995, 996), (1166, 1168, 993, 991), (997, 994, 992), (1057, 130, 129, 1001), (27, 131, 1059, 1056), (1000, 1061, 1170, 1169), (1060, 1058, 1062), (1028, 1034, 132, 1025), (1030, 134, 133, 1027), (1024, 1036, 1032, 1029), (1035, 1033, 1031), (1017, 1020, 135, 1038), (28, 137, 136, 1065), (1037, 1039, 1022, 1023), (1040, 1019, 1021), (26, 139, 138, 404), (2, 140, 439, 440), (402, 437, 1172, 1171), (436, 438, 441), (980, 986, 141, 945), (982, 143, 142, 979), (944, 988, 984, 981), (987, 985, 983), (403, 406, 144, 434), (33, 146, 145, 25), (433, 435, 408, 410), (432, 405, 407), (961, 148, 147, 963), (430, 149, 414, 416), (409, 412, 431, 429), (411, 413, 428), (762, 151, 150, 1174), (1, 152, 563, 564), (1173, 1175, 561, 559), (565, 562, 560), (720, 723, 153, 737), (1197, 155, 154, 32), (736, 738, 725, 727), (735, 722, 724), (764, 770, 156, 761), (766, 158, 157, 763), (760, 772, 768, 765), (771, 769, 767), (753, 756, 159, 774), (24, 161, 160, 931), (773, 775, 758, 759), (776, 755, 757), (21, 163, 162, 673), (670, 164, 698, 699), (671, 696, 701, 669), (695, 697, 700), (861, 864, 165, 892), (1134, 167, 166, 31), (891, 893, 866, 867), (894, 863, 865), (672, 675, 168, 693), (1135, 170, 169, 1133), (692, 694, 677, 679), (691, 674, 676), (1121, 172, 171, 1129), (689, 173, 683, 685), (678, 681, 690, 688), (680, 682, 687), (20, 175, 174, 607), (604, 176, 659, 660), (605, 657, 662, 603), (656, 658, 661), (1111, 178, 177, 1077), (1075, 179, 1069, 1071), (1064, 1067, 1076, 1074), (1066, 1068, 1073), (606, 609, 180, 654), (1070, 182, 181, 1072), (653, 655, 611, 613), (652, 608, 610), (1112, 184, 183, 1120), (650, 185, 617, 619), (612, 615, 651, 649), (614, 616, 648), (18, 187, 186, 331), (328, 188, 383, 384), (329, 381, 386, 327), (380, 382, 385), (1063, 190, 189, 999), (426, 191, 420, 422), (415, 418, 427, 425), (417, 419, 424), (330, 333, 192, 378), (421, 194, 193, 423), (377, 379, 335, 337), (376, 332, 334), (990, 196, 195, 998), (374, 197, 341, 343), (336, 339, 375, 373), (338, 340, 372), (1198, 199, 198, 538), (535, 200, 551, 552), (536, 549, 554, 534), (548, 550, 553), (989, 202, 201, 943), (941, 203, 935, 937), (930, 933, 942, 940), (932, 934, 939), (537, 540, 204, 546), (936, 206, 205, 938), (545, 547, 542, 543), (544, 539, 541), (443, 208, 207, 401), (399, 209, 445, 442), (400, 447, 449, 398), (446, 444, 448), (16, 211, 210, 582), (579, 212, 595, 596), (580, 593, 598, 578), (592, 594, 597), (726, 729, 213, 734), (1131, 215, 214, 23), (710, 929, 731, 732), (733, 728, 730), (581, 584, 216, 590), (1132, 218, 217, 1130), (589, 591, 586, 587), (588, 583, 585), (558, 573, 219, 567), (569, 221, 220, 557), (566, 575, 571, 568), (574, 572, 570), (289, 223, 222, 1199), (484, 287, 1177, 224), (488, 486, 1178, 1176), (485, 483, 519), (703, 226, 225, 668), (19, 227, 705, 702), (667, 707, 1180, 1179), (706, 704, 708), (516, 229, 490, 487), (517, 230, 518, 515), (15, 228, 492, 494), (489, 514, 491), (684, 232, 231, 686), (512, 233, 498, 500), (493, 496, 513, 511), (495, 497, 510), (286, 527, 234, 521), (235, 285, 523, 236), (520, 529, 525, 522), (528, 526, 524), (663, 238, 237, 602), (633, 239, 637, 638), (601, 664, 635, 632), (639, 636, 634), (17, 241, 240, 626), (641, 242, 630, 631), (625, 628, 642, 640), (627, 629, 643), (618, 621, 243, 645), (709, 245, 244, 666), (644, 646, 623, 624), (647, 620, 622), (284, 247, 246, 352), (356, 283, 1182, 248), (351, 354, 1183, 1181), (353, 355, 357), (388, 250, 249, 326), (12, 251, 390, 387), (325, 392, 1185, 1184), (391, 389, 393), (359, 365, 252, 350), (361, 254, 253, 358), (349, 367, 363, 360), (366, 364, 362), (342, 345, 255, 369), (665, 257, 256, 600), (368, 370, 347, 348), (371, 344, 346), (0, 259, 258, 457), (291, 288, 481, 260), (295, 293, 482, 480), (292, 290, 479), (599, 262, 261, 577), (508, 263, 504, 505), (499, 502, 509, 507), (501, 503, 506), (476, 265, 297, 294), (477, 266, 478, 475), (13, 264, 299, 301), (296, 474, 298), (556, 268, 267, 576), (472, 269, 305, 307), (300, 303, 473, 471), (302, 304, 470), (282, 462, 270, 531), (271, 458, 456, 272), (530, 532, 460, 455), (463, 461, 459), (555, 274, 273, 533), (468, 275, 311, 313), (306, 309, 469, 467), (308, 310, 466), (454, 277, 276, 464), (312, 315, 465, 453), (319, 317, 278, 14), (316, 452, 314), (450, 280, 279, 397), (394, 281, 323, 324), (396, 451, 321, 318), (395, 322, 320)])
me_icosphere_002.polygons.foreach_set('use_smooth', [True] * 320)
me_icosphere_002.materials.append(mat_material_003)
me_icosphere_002.use_remesh_preserve_volume = False
me_icosphere_002.use_remesh_preserve_attributes = False
me_icosphere_002.use_mirror_vertex_groups = False
me_icosphere_002.update()
me_icosphere = bpy.data.meshes.new('Icosphere')
me_icosphere.from_pydata([(0.0, 0.0, -1.0), (0.7236, -0.5257, -0.4472), (-0.2764, -0.8506, -0.4472), (-0.8944, 0.0, -0.4472), (-0.2764, 0.8506, -0.4472), (0.7236, 0.5257, -0.4472), (0.2764, -0.8506, 0.4472), (-0.7236, -0.5257, 0.4472), (-0.7236, 0.5257, 0.4472), (0.2764, 0.8506, 0.4472), (0.8944, 0.0, 0.4472), (0.0, 0.0, 1.0), (-0.1625, -0.5, -0.8507), (0.4253, -0.309, -0.8507), (0.2629, -0.809, -0.5257), (0.4253, 0.309, -0.8507), (0.8506, 0.0, -0.5257), (-0.5257, 0.0, -0.8507), (-0.6882, -0.5, -0.5257), (-0.1625, 0.5, -0.8507), (-0.6882, 0.5, -0.5257), (0.2629, 0.809, -0.5257), (0.9511, 0.309, 0.0), (0.9511, -0.309, 0.0), (0.5878, -0.809, 0.0), (0.0, -1.0, 0.0), (-0.5878, -0.809, 0.0), (-0.9511, -0.309, 0.0), (-0.9511, 0.309, 0.0), (-0.5878, 0.809, 0.0), (0.0, 1.0, 0.0), (0.5878, 0.809, 0.0), (0.6882, -0.5, 0.5257), (-0.2629, -0.809, 0.5257), (-0.8506, 0.0, 0.5257), (-0.2629, 0.809, 0.5257), (0.6882, 0.5, 0.5257), (0.5257, 0.0, 0.8507), (0.1625, -0.5, 0.8507), (-0.4253, -0.309, 0.8507), (-0.4253, 0.309, 0.8507), (0.1625, 0.5, 0.8507), (-0.2764, -0.8506, -0.4472), (-0.2764, -0.8506, -0.4472), (-0.2764, -0.8506, -0.4472), (0.0, -1.0, 0.0), (0.0, -1.0, 0.0), (0.5878, -0.809, 0.0), (0.5878, -0.809, 0.0), (0.7236, -0.5257, -0.4472), (0.7236, -0.5257, -0.4472), (0.7236, -0.5257, -0.4472), (0.8506, 0.0, -0.5257), (0.8506, 0.0, -0.5257), (0.4253, 0.309, -0.8507), (0.4253, 0.309, -0.8507), (0.0, 0.0, -1.0), (0.0, 0.0, -1.0), (0.0, 0.0, -1.0), (-0.5257, 0.0, -0.8507), (-0.5257, 0.0, -0.8507), (-0.5257, 0.0, -0.8507), (-0.5257, 0.0, -0.8507), (-0.6882, 0.5, -0.5257), (-0.6882, 0.5, -0.5257), (-0.9511, 0.309, 0.0), (-0.9511, 0.309, 0.0), (-0.9511, -0.309, 0.0), (-0.9511, -0.309, 0.0), (-0.9511, -0.309, 0.0), (-0.5878, -0.809, 0.0), (-0.5878, -0.809, 0.0), (-0.2764, -0.8506, -0.4472), (-0.6882, -0.5, -0.5257), (-0.6882, -0.5, -0.5257), (-0.8944, 0.0, -0.4472), (-0.8944, 0.0, -0.4472), (-0.8944, 0.0, -0.4472), (-0.6882, -0.5, -0.5257), (-0.6882, -0.5, -0.5257), (-0.1625, -0.5, -0.8507), (-0.1625, -0.5, -0.8507), (0.4253, -0.309, -0.8507), (0.4253, -0.309, -0.8507), (0.4253, -0.309, -0.8507), (0.2629, -0.809, -0.5257), (0.2629, -0.809, -0.5257), (0.2629, -0.809, -0.5257), (0.7236, 0.5257, -0.4472), (0.7236, 0.5257, -0.4472), (0.7236, 0.5257, -0.4472), (0.9511, 0.309, 0.0), (0.9511, 0.309, 0.0), (0.9511, 0.309, 0.0), (0.8944, 0.0, 0.4472), (0.8944, 0.0, 0.4472), (0.6882, -0.5, 0.5257), (0.6882, -0.5, 0.5257), (0.6882, -0.5, 0.5257), (0.6882, -0.5, 0.5257), (0.1625, -0.5, 0.8507), (0.1625, -0.5, 0.8507), (-0.2629, -0.809, 0.5257), (-0.2629, -0.809, 0.5257), (-0.2629, -0.809, 0.5257), (-0.2629, -0.809, 0.5257), (-0.2629, -0.809, 0.5257), (-0.4253, -0.309, 0.8507), (-0.4253, -0.309, 0.8507), (-0.8506, 0.0, 0.5257), (-0.8506, 0.0, 0.5257), (-0.8506, 0.0, 0.5257), (-0.8506, 0.0, 0.5257), (-0.8506, 0.0, 0.5257), (-0.4253, 0.309, 0.8507), (-0.4253, 0.309, 0.8507), (-0.2629, 0.809, 0.5257), (-0.2629, 0.809, 0.5257), (-0.2629, 0.809, 0.5257), (-0.2629, 0.809, 0.5257), (-0.2629, 0.809, 0.5257), (0.1625, 0.5, 0.8507), (0.1625, 0.5, 0.8507), (0.6882, 0.5, 0.5257), (0.6882, 0.5, 0.5257), (0.6882, 0.5, 0.5257), (0.6882, 0.5, 0.5257), (0.6882, 0.5, 0.5257), (0.5257, 0.0, 0.8507), (0.5257, 0.0, 0.8507), (0.5257, 0.0, 0.8507), (0.5257, 0.0, 0.8507), (0.0, 0.0, 1.0), (0.0, 0.0, 1.0), (-0.4253, -0.309, 0.8507), (-0.4253, -0.309, 0.8507), (0.1625, -0.5, 0.8507), (0.1625, -0.5, 0.8507), (0.6882, -0.5, 0.5257), (0.8944, 0.0, 0.4472), (0.9511, 0.309, 0.0), (0.9511, 0.309, 0.0), (0.5878, 0.809, 0.0), (0.5878, 0.809, 0.0), (0.5878, 0.809, 0.0), (0.0, 1.0, 0.0), (0.0, 1.0, 0.0), (-0.2764, 0.8506, -0.4472), (-0.2764, 0.8506, -0.4472), (-0.2764, 0.8506, -0.4472), (-0.2764, 0.8506, -0.4472), (-0.5878, 0.809, 0.0), (-0.5878, 0.809, 0.0), (-0.9511, 0.309, 0.0), (-0.6882, 0.5, -0.5257), (-0.6882, 0.5, -0.5257), (-0.1625, 0.5, -0.8507), (-0.1625, 0.5, -0.8507), (-0.1625, 0.5, -0.8507), (0.0, 0.0, -1.0), (0.4253, 0.309, -0.8507), (0.2629, 0.809, -0.5257), (0.2629, 0.809, -0.5257), (0.2629, 0.809, -0.5257), (0.7236, 0.5257, -0.4472), (0.5878, 0.809, 0.0), (0.5878, 0.809, 0.0), (0.2764, 0.8506, 0.4472), (0.2764, 0.8506, 0.4472), (0.2764, 0.8506, 0.4472), (0.0, 1.0, 0.0), (0.0, 1.0, 0.0), (-0.5878, 0.809, 0.0), (-0.5878, 0.809, 0.0), (-0.5878, 0.809, 0.0), (-0.7236, 0.5257, 0.4472), (-0.7236, 0.5257, 0.4472), (-0.7236, 0.5257, 0.4472), (-0.9511, 0.309, 0.0), (-0.9511, -0.309, 0.0), (-0.9511, -0.309, 0.0), (-0.7236, -0.5257, 0.4472), (-0.7236, -0.5257, 0.4472), (-0.7236, -0.5257, 0.4472), (-0.5878, -0.809, 0.0), (-0.5878, -0.809, 0.0), (0.0, -1.0, 0.0), (0.0, -1.0, 0.0), (0.0, -1.0, 0.0), (0.2764, -0.8506, 0.4472), (0.2764, -0.8506, 0.4472), (0.2764, -0.8506, 0.4472), (0.5878, -0.809, 0.0), (0.5878, -0.809, 0.0), (0.9511, -0.309, 0.0), (0.9511, -0.309, 0.0), (0.9511, -0.309, 0.0), (0.8506, 0.0, -0.5257), (0.7236, -0.5257, -0.4472), (0.9511, -0.309, 0.0), (0.9511, -0.309, 0.0), (0.8506, 0.0, -0.5257), (0.2629, 0.809, -0.5257), (0.2629, 0.809, -0.5257), (0.4253, 0.309, -0.8507), (0.4253, 0.309, -0.8507), (-0.8944, 0.0, -0.4472), (-0.6882, -0.5, -0.5257), (0.2764, -0.8506, 0.4472), (0.5878, -0.809, 0.0), (-0.5878, -0.809, 0.0), (-0.7236, -0.5257, 0.4472), (-0.9511, 0.309, 0.0), (-0.7236, 0.5257, 0.4472), (0.2764, 0.8506, 0.4472), (0.0, 1.0, 0.0), (-0.4253, 0.309, 0.8507), (-0.4253, 0.309, 0.8507), (-0.4253, 0.309, 0.8507), (-0.4253, -0.309, 0.8507), (0.1625, 0.5, 0.8507), (0.1625, 0.5, 0.8507), (0.5257, 0.0, 0.8507), (0.0, 0.0, 1.0), (0.0, 0.0, 1.0), (0.2629, -0.809, -0.5257), (0.2629, -0.809, -0.5257), (0.4253, -0.309, -0.8507), (0.4253, -0.309, -0.8507), (-0.1625, -0.5, -0.8507), (-0.1625, -0.5, -0.8507), (-0.1625, 0.5, -0.8507), (-0.1625, 0.5, -0.8507), (-0.5257, 0.0, -0.8507), (-0.6882, 0.5, -0.5257), (-0.1625, -0.5, -0.8507), (0.8506, 0.0, -0.5257), (0.8944, 0.0, 0.4472), (0.1625, -0.5, 0.8507), (0.1625, 0.5, 0.8507)], [], [(226, 44, 235), (230, 228, 225), (51, 14, 13), (229, 58, 227), (53, 50, 84), (83, 55, 52), (90, 236, 15), (82, 56, 54), (18, 3, 62), (60, 12, 79), (42, 78, 80), (59, 57, 81), (20, 150, 232), (231, 233, 234), (77, 64, 61), (19, 0, 17), (203, 88, 205), (204, 158, 202), (148, 161, 156), (160, 159, 157), (196, 1, 16), (197, 93, 195), (95, 200, 92), (91, 201, 89), (46, 43, 87), (86, 48, 45), (6, 188, 24), (47, 85, 49), (69, 206, 207), (74, 71, 68), (7, 180, 26), (70, 73, 72), (152, 149, 155), (154, 153, 151), (8, 174, 28), (66, 63, 76), (144, 5, 21), (163, 146, 143), (9, 166, 30), (145, 162, 147), (99, 208, 209), (193, 23, 97), (94, 96, 199), (194, 192, 198), (106, 211, 210), (185, 25, 104), (189, 103, 187), (186, 184, 2), (113, 213, 212), (178, 27, 111), (181, 110, 179), (67, 65, 75), (120, 214, 215), (171, 29, 118), (175, 117, 173), (172, 170, 4), (127, 237, 22), (141, 31, 125), (167, 124, 165), (142, 140, 164), (101, 191, 98), (32, 131, 238), (133, 137, 130), (129, 138, 10), (108, 183, 105), (33, 38, 135), (132, 134, 136), (100, 102, 190), (115, 177, 112), (34, 39, 218), (11, 217, 219), (107, 109, 182), (122, 169, 119), (35, 40, 239), (224, 221, 216), (114, 116, 176), (128, 139, 126), (36, 41, 37), (223, 222, 220), (121, 123, 168)])
me_icosphere.polygons.foreach_set('use_smooth', [True] * 80)
me_icosphere.materials.append(mat_material_002)
me_icosphere.use_remesh_preserve_volume = False
me_icosphere.use_remesh_preserve_attributes = False
me_icosphere.use_mirror_vertex_groups = False
me_icosphere.update()
me_monkey = bpy.data.meshes.new('Monkey')
me_monkey.from_pydata([(0.4375, 0.1641, 0.7656), (-0.4375, 0.1641, 0.7656), (0.5, 0.09375, 0.6875), (-0.5, 0.09375, 0.6875), (0.5469, 0.05469, 0.5781), (-0.5469, 0.05469, 0.5781), (0.3516, -0.02344, 0.6172), (-0.3516, -0.02344, 0.6172), (0.3516, 0.03125, 0.7188), (-0.3516, 0.03125, 0.7188), (0.3516, 0.1328, 0.7812), (-0.3516, 0.1328, 0.7812), (0.2734, 0.1641, 0.7969), (-0.2734, 0.1641, 0.7969), (0.2031, 0.09375, 0.7422), (-0.2031, 0.09375, 0.7422), (0.1562, 0.05469, 0.6484), (-0.1562, 0.05469, 0.6484), (0.07812, 0.2422, 0.6562), (-0.07812, 0.2422, 0.6562), (0.1406, 0.2422, 0.7422), (-0.1406, 0.2422, 0.7422), (0.2422, 0.2422, 0.7969), (-0.2422, 0.2422, 0.7969), (0.2734, 0.3281, 0.7969), (-0.2734, 0.3281, 0.7969), (0.2031, 0.3906, 0.7422), (-0.2031, 0.3906, 0.7422), (0.1562, 0.4375, 0.6484), (-0.1562, 0.4375, 0.6484), (0.3516, 0.5156, 0.6172), (-0.3516, 0.5156, 0.6172), (0.3516, 0.4531, 0.7188), (-0.3516, 0.4531, 0.7188), (0.3516, 0.3594, 0.7812), (-0.3516, 0.3594, 0.7812), (0.4375, 0.3281, 0.7656), (-0.4375, 0.3281, 0.7656), (0.5, 0.3906, 0.6875), (-0.5, 0.3906, 0.6875), (0.5469, 0.4375, 0.5781), (-0.5469, 0.4375, 0.5781), (0.625, 0.2422, 0.5625), (-0.625, 0.2422, 0.5625), (0.5625, 0.2422, 0.6719), (-0.5625, 0.2422, 0.6719), (0.4688, 0.2422, 0.7578), (-0.4688, 0.2422, 0.7578), (0.4766, 0.2422, 0.7734), (-0.4766, 0.2422, 0.7734), (0.4453, 0.3359, 0.7812), (-0.4453, 0.3359, 0.7812), (0.3516, 0.375, 0.8047), (-0.3516, 0.375, 0.8047), (0.2656, 0.3359, 0.8203), (-0.2656, 0.3359, 0.8203), (0.2266, 0.2422, 0.8203), (-0.2266, 0.2422, 0.8203), (0.2656, 0.1562, 0.8203), (-0.2656, 0.1562, 0.8203), (0.3516, 0.2422, 0.8281), (-0.3516, 0.2422, 0.8281), (0.3516, 0.1172, 0.8047), (-0.3516, 0.1172, 0.8047), (0.4453, 0.1562, 0.7812), (-0.4453, 0.1562, 0.7812), (0.0, 0.4297, 0.7422), (0.0, 0.3516, 0.8203), (0.0, -0.6797, 0.7344), (0.0, -0.3203, 0.7812), (0.0, -0.1875, 0.7969), (0.0, -0.7734, 0.7188), (0.0, 0.4062, 0.6016), (0.0, 0.5703, 0.5703), (0.0, 0.8984, -0.5469), (0.0, 0.5625, -0.8516), (0.0, 0.07031, -0.8281), (0.0, -0.3828, -0.3516), (0.2031, -0.1875, 0.5625), (-0.2031, -0.1875, 0.5625), (0.3125, -0.4375, 0.5703), (-0.3125, -0.4375, 0.5703), (0.3516, -0.6953, 0.5703), (-0.3516, -0.6953, 0.5703), (0.3672, -0.8906, 0.5312), (-0.3672, -0.8906, 0.5312), (0.3281, -0.9453, 0.5234), (-0.3281, -0.9453, 0.5234), (0.1797, -0.9688, 0.5547), (-0.1797, -0.9688, 0.5547), (0.0, -0.9844, 0.5781), (0.4375, -0.1406, 0.5312), (-0.4375, -0.1406, 0.5312), (0.6328, -0.03906, 0.5391), (-0.6328, -0.03906, 0.5391), (0.8281, 0.1484, 0.4453), (-0.8281, 0.1484, 0.4453), (0.8594, 0.4297, 0.5938), (-0.8594, 0.4297, 0.5938), (0.7109, 0.4844, 0.625), (-0.7109, 0.4844, 0.625), (0.4922, 0.6016, 0.6875), (-0.4922, 0.6016, 0.6875), (0.3203, 0.7578, 0.7344), (-0.3203, 0.7578, 0.7344), (0.1562, 0.7188, 0.7578), (-0.1562, 0.7188, 0.7578), (0.0625, 0.4922, 0.75), (-0.0625, 0.4922, 0.75), (0.1641, 0.4141, 0.7734), (-0.1641, 0.4141, 0.7734), (0.125, 0.3047, 0.7656), (-0.125, 0.3047, 0.7656), (0.2031, 0.09375, 0.7422), (-0.2031, 0.09375, 0.7422), (0.375, 0.01562, 0.7031), (-0.375, 0.01562, 0.7031), (0.4922, 0.0625, 0.6719), (-0.4922, 0.0625, 0.6719), (0.625, 0.1875, 0.6484), (-0.625, 0.1875, 0.6484), (0.6406, 0.2969, 0.6484), (-0.6406, 0.2969, 0.6484), (0.6016, 0.375, 0.6641), (-0.6016, 0.375, 0.6641), (0.4297, 0.4375, 0.7188), (-0.4297, 0.4375, 0.7188), (0.25, 0.4688, 0.7578), (-0.25, 0.4688, 0.7578), (0.0, -0.7656, 0.7344), (0.1094, -0.7188, 0.7344), (-0.1094, -0.7188, 0.7344), (0.1172, -0.8359, 0.7109), (-0.1172, -0.8359, 0.7109), (0.0625, -0.8828, 0.6953), (-0.0625, -0.8828, 0.6953), (0.0, -0.8906, 0.6875), (0.0, -0.1953, 0.75), (0.0, -0.1406, 0.7422), (0.1016, -0.1484, 0.7422), (-0.1016, -0.1484, 0.7422), (0.125, -0.2266, 0.75), (-0.125, -0.2266, 0.75), (0.08594, -0.2891, 0.7422), (-0.08594, -0.2891, 0.7422), (0.3984, -0.04688, 0.6719), (-0.3984, -0.04688, 0.6719), (0.6172, 0.05469, 0.625), (-0.6172, 0.05469, 0.625), (0.7266, 0.2031, 0.6016), (-0.7266, 0.2031, 0.6016), (0.7422, 0.375, 0.6562), (-0.7422, 0.375, 0.6562), (0.6875, 0.4141, 0.7266), (-0.6875, 0.4141, 0.7266), (0.4375, 0.5469, 0.7969), (-0.4375, 0.5469, 0.7969), (0.3125, 0.6406, 0.8359), (-0.3125, 0.6406, 0.8359), (0.2031, 0.6172, 0.8516), (-0.2031, 0.6172, 0.8516), (0.1016, 0.4297, 0.8438), (-0.1016, 0.4297, 0.8438), (0.125, -0.1016, 0.8125), (-0.125, -0.1016, 0.8125), (0.2109, -0.4453, 0.7109), (-0.2109, -0.4453, 0.7109), (0.25, -0.7031, 0.6875), (-0.25, -0.7031, 0.6875), (0.2656, -0.8203, 0.6641), (-0.2656, -0.8203, 0.6641), (0.2344, -0.9141, 0.6328), (-0.2344, -0.9141, 0.6328), (0.1641, -0.9297, 0.6328), (-0.1641, -0.9297, 0.6328), (0.0, -0.9453, 0.6406), (0.0, 0.04688, 0.7266), (0.0, 0.2109, 0.7656), (0.3281, 0.4766, 0.7422), (-0.3281, 0.4766, 0.7422), (0.1641, 0.1406, 0.75), (-0.1641, 0.1406, 0.75), (0.1328, 0.2109, 0.7578), (-0.1328, 0.2109, 0.7578), (0.1172, -0.6875, 0.7344), (-0.1172, -0.6875, 0.7344), (0.07812, -0.4453, 0.75), (-0.07812, -0.4453, 0.75), (0.0, -0.4453, 0.75), (0.0, -0.3281, 0.7422), (0.09375, -0.2734, 0.7812), (-0.09375, -0.2734, 0.7812), (0.1328, -0.2266, 0.7969), (-0.1328, -0.2266, 0.7969), (0.1094, -0.1328, 0.7812), (-0.1094, -0.1328, 0.7812), (0.03906, -0.125, 0.7812), (-0.03906, -0.125, 0.7812), (0.0, -0.2031, 0.8281), (0.04688, -0.1484, 0.8125), (-0.04688, -0.1484, 0.8125), (0.09375, -0.1562, 0.8125), (-0.09375, -0.1562, 0.8125), (0.1094, -0.2266, 0.8281), (-0.1094, -0.2266, 0.8281), (0.07812, -0.25, 0.8047), (-0.07812, -0.25, 0.8047), (0.0, -0.2891, 0.8047), (0.2578, -0.3125, 0.5547), (-0.2578, -0.3125, 0.5547), (0.1641, -0.2422, 0.7109), (-0.1641, -0.2422, 0.7109), (0.1797, -0.3125, 0.7109), (-0.1797, -0.3125, 0.7109), (0.2344, -0.25, 0.5547), (-0.2344, -0.25, 0.5547), (0.0, -0.875, 0.6875), (0.04688, -0.8672, 0.6875), (-0.04688, -0.8672, 0.6875), (0.09375, -0.8203, 0.7109), (-0.09375, -0.8203, 0.7109), (0.09375, -0.7422, 0.7266), (-0.09375, -0.7422, 0.7266), (0.0, -0.7812, 0.6562), (0.09375, -0.75, 0.6641), (-0.09375, -0.75, 0.6641), (0.09375, -0.8125, 0.6406), (-0.09375, -0.8125, 0.6406), (0.04688, -0.8516, 0.6328), (-0.04688, -0.8516, 0.6328), (0.0, -0.8594, 0.6328), (0.1719, 0.2188, 0.7812), (-0.1719, 0.2188, 0.7812), (0.1875, 0.1562, 0.7734), (-0.1875, 0.1562, 0.7734), (0.3359, 0.4297, 0.7578), (-0.3359, 0.4297, 0.7578), (0.2734, 0.4219, 0.7734), (-0.2734, 0.4219, 0.7734), (0.4219, 0.3984, 0.7734), (-0.4219, 0.3984, 0.7734), (0.5625, 0.3516, 0.6953), (-0.5625, 0.3516, 0.6953), (0.5859, 0.2891, 0.6875), (-0.5859, 0.2891, 0.6875), (0.5781, 0.1953, 0.6797), (-0.5781, 0.1953, 0.6797), (0.4766, 0.1016, 0.7188), (-0.4766, 0.1016, 0.7188), (0.375, 0.0625, 0.7422), (-0.375, 0.0625, 0.7422), (0.2266, 0.1094, 0.7812), (-0.2266, 0.1094, 0.7812), (0.1797, 0.2969, 0.7812), (-0.1797, 0.2969, 0.7812), (0.2109, 0.375, 0.7812), (-0.2109, 0.375, 0.7812), (0.2344, 0.3594, 0.7578), (-0.2344, 0.3594, 0.7578), (0.1953, 0.2969, 0.7578), (-0.1953, 0.2969, 0.7578), (0.2422, 0.125, 0.7578), (-0.2422, 0.125, 0.7578), (0.375, 0.08594, 0.7266), (-0.375, 0.08594, 0.7266), (0.4609, 0.1172, 0.7031), (-0.4609, 0.1172, 0.7031), (0.5469, 0.2109, 0.6719), (-0.5469, 0.2109, 0.6719), (0.5547, 0.2812, 0.6719), (-0.5547, 0.2812, 0.6719), (0.5312, 0.3359, 0.6797), (-0.5312, 0.3359, 0.6797), (0.4141, 0.3906, 0.75), (-0.4141, 0.3906, 0.75), (0.2812, 0.3984, 0.7656), (-0.2812, 0.3984, 0.7656), (0.3359, 0.4062, 0.75), (-0.3359, 0.4062, 0.75), (0.2031, 0.1719, 0.75), (-0.2031, 0.1719, 0.75), (0.1953, 0.2266, 0.75), (-0.1953, 0.2266, 0.75), (0.1094, 0.4609, 0.6094), (-0.1094, 0.4609, 0.6094), (0.1953, 0.6641, 0.6172), (-0.1953, 0.6641, 0.6172), (0.3359, 0.6875, 0.5938), (-0.3359, 0.6875, 0.5938), (0.4844, 0.5547, 0.5547), (-0.4844, 0.5547, 0.5547), (0.6797, 0.4531, 0.4922), (-0.6797, 0.4531, 0.4922), (0.7969, 0.4062, 0.4609), (-0.7969, 0.4062, 0.4609), (0.7734, 0.1641, 0.375), (-0.7734, 0.1641, 0.375), (0.6016, 0.0, 0.4141), (-0.6016, 0.0, 0.4141), (0.4375, -0.09375, 0.4688), (-0.4375, -0.09375, 0.4688), (0.0, 0.8984, 0.2891), (0.0, 0.9844, -0.07812), (0.0, -0.1953, -0.6719), (0.0, -0.4609, 0.1875), (0.0, -0.9766, 0.4609), (0.0, -0.8047, 0.3438), (0.0, -0.5703, 0.3203), (0.0, -0.4844, 0.2812), (0.8516, 0.2344, 0.05469), (-0.8516, 0.2344, 0.05469), (0.8594, 0.3203, -0.04688), (-0.8594, 0.3203, -0.04688), (0.7734, 0.2656, -0.4375), (-0.7734, 0.2656, -0.4375), (0.4609, 0.4375, -0.7031), (-0.4609, 0.4375, -0.7031), (0.7344, -0.04688, 0.07031), (-0.7344, -0.04688, 0.07031), (0.5938, -0.125, -0.1641), (-0.5938, -0.125, -0.1641), (0.6406, -0.007812, -0.4297), (-0.6406, -0.007812, -0.4297), (0.3359, 0.05469, -0.6641), (-0.3359, 0.05469, -0.6641), (0.2344, -0.3516, 0.4062), (-0.2344, -0.3516, 0.4062), (0.1797, -0.4141, 0.2578), (-0.1797, -0.4141, 0.2578), (0.2891, -0.7109, 0.3828), (-0.2891, -0.7109, 0.3828), (0.25, -0.5, 0.3906), (-0.25, -0.5, 0.3906), (0.3281, -0.9141, 0.3984), (-0.3281, -0.9141, 0.3984), (0.1406, -0.7578, 0.3672), (-0.1406, -0.7578, 0.3672), (0.125, -0.5391, 0.3594), (-0.125, -0.5391, 0.3594), (0.1641, -0.9453, 0.4375), (-0.1641, -0.9453, 0.4375), (0.2188, -0.2812, 0.4297), (-0.2188, -0.2812, 0.4297), (0.2109, -0.2266, 0.4688), (-0.2109, -0.2266, 0.4688), (0.2031, -0.1719, 0.5), (-0.2031, -0.1719, 0.5), (0.2109, -0.3906, 0.1641), (-0.2109, -0.3906, 0.1641), (0.2969, -0.3125, -0.2656), (-0.2969, -0.3125, -0.2656), (0.3438, -0.1484, -0.5391), (-0.3438, -0.1484, -0.5391), (0.4531, 0.8672, -0.3828), (-0.4531, 0.8672, -0.3828), (0.4531, 0.9297, -0.07031), (-0.4531, 0.9297, -0.07031), (0.4531, 0.8516, 0.2344), (-0.4531, 0.8516, 0.2344), (0.4609, 0.5234, 0.4297), (-0.4609, 0.5234, 0.4297), (0.7266, 0.4062, 0.3359), (-0.7266, 0.4062, 0.3359), (0.6328, 0.4531, 0.2812), (-0.6328, 0.4531, 0.2812), (0.6406, 0.7031, 0.05469), (-0.6406, 0.7031, 0.05469), (0.7969, 0.5625, 0.125), (-0.7969, 0.5625, 0.125), (0.7969, 0.6172, -0.1172), (-0.7969, 0.6172, -0.1172), (0.6406, 0.75, -0.1953), (-0.6406, 0.75, -0.1953), (0.6406, 0.6797, -0.4453), (-0.6406, 0.6797, -0.4453), (0.7969, 0.5391, -0.3594), (-0.7969, 0.5391, -0.3594), (0.6172, 0.3281, -0.5859), (-0.6172, 0.3281, -0.5859), (0.4844, 0.02344, -0.5469), (-0.4844, 0.02344, -0.5469), (0.8203, 0.3281, -0.2031), (-0.8203, 0.3281, -0.2031), (0.4062, -0.1719, 0.1484), (-0.4062, -0.1719, 0.1484), (0.4297, -0.1953, -0.2109), (-0.4297, -0.1953, -0.2109), (0.8906, 0.4062, -0.2344), (-0.8906, 0.4062, -0.2344), (0.7734, -0.1406, -0.125), (-0.7734, -0.1406, -0.125), (1.039, -0.1016, -0.3281), (-1.039, -0.1016, -0.3281), (1.281, 0.05469, -0.4297), (-1.281, 0.05469, -0.4297), (1.352, 0.3203, -0.4219), (-1.352, 0.3203, -0.4219), (1.234, 0.5078, -0.4219), (-1.234, 0.5078, -0.4219), (1.023, 0.4766, -0.3125), (-1.023, 0.4766, -0.3125), (1.016, 0.4141, -0.2891), (-1.016, 0.4141, -0.2891), (1.188, 0.4375, -0.3906), (-1.188, 0.4375, -0.3906), (1.266, 0.2891, -0.4062), (-1.266, 0.2891, -0.4062), (1.211, 0.07812, -0.4062), (-1.211, 0.07812, -0.4062), (1.031, -0.03906, -0.3047), (-1.031, -0.03906, -0.3047), (0.8281, -0.07031, -0.1328), (-0.8281, -0.07031, -0.1328), (0.9219, 0.3594, -0.2188), (-0.9219, 0.3594, -0.2188), (0.9453, 0.3047, -0.2891), (-0.9453, 0.3047, -0.2891), (0.8828, -0.02344, -0.2109), (-0.8828, -0.02344, -0.2109), (1.039, 0.0, -0.3672), (-1.039, 0.0, -0.3672), (1.188, 0.09375, -0.4453), (-1.188, 0.09375, -0.4453), (1.234, 0.25, -0.4453), (-1.234, 0.25, -0.4453), (1.172, 0.3594, -0.4375), (-1.172, 0.3594, -0.4375), (1.023, 0.3438, -0.3594), (-1.023, 0.3438, -0.3594), (0.8438, 0.2891, -0.2109), (-0.8438, 0.2891, -0.2109), (0.8359, 0.1719, -0.2734), (-0.8359, 0.1719, -0.2734), (0.7578, 0.09375, -0.2734), (-0.7578, 0.09375, -0.2734), (0.8203, 0.08594, -0.2734), (-0.8203, 0.08594, -0.2734), (0.8438, 0.01562, -0.2734), (-0.8438, 0.01562, -0.2734), (0.8125, -0.01562, -0.2734), (-0.8125, -0.01562, -0.2734), (0.7266, 0.0, -0.07031), (-0.7266, 0.0, -0.07031), (0.7188, -0.02344, -0.1719), (-0.7188, -0.02344, -0.1719), (0.7188, 0.03906, -0.1875), (-0.7188, 0.03906, -0.1875), (0.7969, 0.2031, -0.2109), (-0.7969, 0.2031, -0.2109), (0.8906, 0.2422, -0.2656), (-0.8906, 0.2422, -0.2656), (0.8906, 0.2344, -0.3203), (-0.8906, 0.2344, -0.3203), (0.8125, -0.01562, -0.3203), (-0.8125, -0.01562, -0.3203), (0.8516, 0.01562, -0.3203), (-0.8516, 0.01562, -0.3203), (0.8281, 0.07812, -0.3203), (-0.8281, 0.07812, -0.3203), (0.7656, 0.09375, -0.3203), (-0.7656, 0.09375, -0.3203), (0.8438, 0.1719, -0.3203), (-0.8438, 0.1719, -0.3203), (1.039, 0.3281, -0.4141), (-1.039, 0.3281, -0.4141), (1.188, 0.3438, -0.4844), (-1.188, 0.3438, -0.4844), (1.258, 0.2422, -0.4922), (-1.258, 0.2422, -0.4922), (1.211, 0.08594, -0.4844), (-1.211, 0.08594, -0.4844), (1.047, 0.0, -0.4219), (-1.047, 0.0, -0.4219), (0.8828, -0.01562, -0.2656), (-0.8828, -0.01562, -0.2656), (0.9531, 0.2891, -0.3438), (-0.9531, 0.2891, -0.3438), (0.8906, 0.1094, -0.3281), (-0.8906, 0.1094, -0.3281), (0.9375, 0.0625, -0.3359), (-0.9375, 0.0625, -0.3359), (1.0, 0.125, -0.3672), (-1.0, 0.125, -0.3672), (0.9609, 0.1719, -0.3516), (-0.9609, 0.1719, -0.3516), (1.016, 0.2344, -0.375), (-1.016, 0.2344, -0.375), (1.055, 0.1875, -0.3828), (-1.055, 0.1875, -0.3828), (1.109, 0.2109, -0.3906), (-1.109, 0.2109, -0.3906), (1.086, 0.2734, -0.3906), (-1.086, 0.2734, -0.3906), (1.023, 0.4375, -0.4844), (-1.023, 0.4375, -0.4844), (1.25, 0.4688, -0.5469), (-1.25, 0.4688, -0.5469), (1.367, 0.2969, -0.5), (-1.367, 0.2969, -0.5), (1.312, 0.05469, -0.5312), (-1.312, 0.05469, -0.5312), (1.039, -0.08594, -0.4922), (-1.039, -0.08594, -0.4922), (0.7891, -0.125, -0.3281), (-0.7891, -0.125, -0.3281), (0.8594, 0.3828, -0.3828), (-0.8594, 0.3828, -0.3828)], [], [(46, 0, 2, 44), (3, 1, 47, 45), (44, 2, 4, 42), (5, 3, 45, 43), (2, 8, 6, 4), (7, 9, 3, 5), (0, 10, 8, 2), (9, 11, 1, 3), (10, 12, 14, 8), (15, 13, 11, 9), (8, 14, 16, 6), (17, 15, 9, 7), (14, 20, 18, 16), (19, 21, 15, 17), (12, 22, 20, 14), (21, 23, 13, 15), (22, 24, 26, 20), (27, 25, 23, 21), (20, 26, 28, 18), (29, 27, 21, 19), (26, 32, 30, 28), (31, 33, 27, 29), (24, 34, 32, 26), (33, 35, 25, 27), (34, 36, 38, 32), (39, 37, 35, 33), (32, 38, 40, 30), (41, 39, 33, 31), (38, 44, 42, 40), (43, 45, 39, 41), (36, 46, 44, 38), (45, 47, 37, 39), (46, 36, 50, 48), (51, 37, 47, 49), (36, 34, 52, 50), (53, 35, 37, 51), (34, 24, 54, 52), (55, 25, 35, 53), (24, 22, 56, 54), (57, 23, 25, 55), (22, 12, 58, 56), (59, 13, 23, 57), (12, 10, 62, 58), (63, 11, 13, 59), (10, 0, 64, 62), (65, 1, 11, 63), (0, 46, 48, 64), (49, 47, 1, 65), (60, 64, 48), (49, 65, 61), (62, 64, 60), (61, 65, 63), (60, 58, 62), (63, 59, 61), (60, 56, 58), (59, 57, 61), (60, 54, 56), (57, 55, 61), (60, 52, 54), (55, 53, 61), (60, 50, 52), (53, 51, 61), (60, 48, 50), (51, 49, 61), (88, 173, 175, 90), (175, 174, 89, 90), (86, 171, 173, 88), (174, 172, 87, 89), (84, 169, 171, 86), (172, 170, 85, 87), (82, 167, 169, 84), (170, 168, 83, 85), (80, 165, 167, 82), (168, 166, 81, 83), (78, 91, 145, 163), (146, 92, 79, 164), (91, 93, 147, 145), (148, 94, 92, 146), (93, 95, 149, 147), (150, 96, 94, 148), (95, 97, 151, 149), (152, 98, 96, 150), (97, 99, 153, 151), (154, 100, 98, 152), (99, 101, 155, 153), (156, 102, 100, 154), (101, 103, 157, 155), (158, 104, 102, 156), (103, 105, 159, 157), (160, 106, 104, 158), (105, 107, 161, 159), (162, 108, 106, 160), (107, 66, 67, 161), (67, 66, 108, 162), (109, 127, 159, 161), (160, 128, 110, 162), (127, 178, 157, 159), (158, 179, 128, 160), (125, 155, 157, 178), (158, 156, 126, 179), (123, 153, 155, 125), (156, 154, 124, 126), (121, 151, 153, 123), (154, 152, 122, 124), (119, 149, 151, 121), (152, 150, 120, 122), (117, 147, 149, 119), (150, 148, 118, 120), (115, 145, 147, 117), (148, 146, 116, 118), (113, 163, 145, 115), (146, 164, 114, 116), (113, 180, 176, 163), (176, 181, 114, 164), (109, 161, 67, 111), (67, 162, 110, 112), (111, 67, 177, 182), (177, 67, 112, 183), (176, 180, 182, 177), (183, 181, 176, 177), (134, 136, 175, 173), (175, 136, 135, 174), (132, 134, 173, 171), (174, 135, 133, 172), (130, 132, 171, 169), (172, 133, 131, 170), (165, 186, 184, 167), (185, 187, 166, 168), (130, 169, 167, 184), (168, 170, 131, 185), (143, 189, 188, 186), (188, 189, 144, 187), (184, 186, 188, 68), (188, 187, 185, 68), (129, 130, 184, 68), (185, 131, 129, 68), (141, 192, 190, 143), (191, 193, 142, 144), (139, 194, 192, 141), (193, 195, 140, 142), (138, 196, 194, 139), (195, 197, 138, 140), (137, 70, 196, 138), (197, 70, 137, 138), (189, 143, 190, 69), (191, 144, 189, 69), (69, 190, 205, 207), (206, 191, 69, 207), (70, 198, 199, 196), (200, 198, 70, 197), (196, 199, 201, 194), (202, 200, 197, 195), (194, 201, 203, 192), (204, 202, 195, 193), (192, 203, 205, 190), (206, 204, 193, 191), (198, 203, 201, 199), (202, 204, 198, 200), (198, 207, 205, 203), (206, 207, 198, 204), (138, 139, 163, 176), (164, 140, 138, 176), (139, 141, 210, 163), (211, 142, 140, 164), (141, 143, 212, 210), (213, 144, 142, 211), (143, 186, 165, 212), (166, 187, 144, 213), (80, 208, 212, 165), (213, 209, 81, 166), (208, 214, 210, 212), (211, 215, 209, 213), (78, 163, 210, 214), (211, 164, 79, 215), (130, 129, 71, 221), (71, 129, 131, 222), (132, 130, 221, 219), (222, 131, 133, 220), (134, 132, 219, 217), (220, 133, 135, 218), (136, 134, 217, 216), (218, 135, 136, 216), (216, 217, 228, 230), (229, 218, 216, 230), (217, 219, 226, 228), (227, 220, 218, 229), (219, 221, 224, 226), (225, 222, 220, 227), (221, 71, 223, 224), (223, 71, 222, 225), (223, 230, 228, 224), (229, 230, 223, 225), (224, 228, 226), (227, 229, 225), (182, 180, 233, 231), (234, 181, 183, 232), (111, 182, 231, 253), (232, 183, 112, 254), (109, 111, 253, 255), (254, 112, 110, 256), (180, 113, 251, 233), (252, 114, 181, 234), (113, 115, 249, 251), (250, 116, 114, 252), (115, 117, 247, 249), (248, 118, 116, 250), (117, 119, 245, 247), (246, 120, 118, 248), (119, 121, 243, 245), (244, 122, 120, 246), (121, 123, 241, 243), (242, 124, 122, 244), (123, 125, 239, 241), (240, 126, 124, 242), (125, 178, 235, 239), (236, 179, 126, 240), (178, 127, 237, 235), (238, 128, 179, 236), (127, 109, 255, 237), (256, 110, 128, 238), (237, 255, 257, 275), (258, 256, 238, 276), (235, 237, 275, 277), (276, 238, 236, 278), (239, 235, 277, 273), (278, 236, 240, 274), (241, 239, 273, 271), (274, 240, 242, 272), (243, 241, 271, 269), (272, 242, 244, 270), (245, 243, 269, 267), (270, 244, 246, 268), (247, 245, 267, 265), (268, 246, 248, 266), (249, 247, 265, 263), (266, 248, 250, 264), (251, 249, 263, 261), (264, 250, 252, 262), (233, 251, 261, 279), (262, 252, 234, 280), (255, 253, 259, 257), (260, 254, 256, 258), (253, 231, 281, 259), (282, 232, 254, 260), (231, 233, 279, 281), (280, 234, 232, 282), (66, 107, 283, 72), (284, 108, 66, 72), (107, 105, 285, 283), (286, 106, 108, 284), (105, 103, 287, 285), (288, 104, 106, 286), (103, 101, 289, 287), (290, 102, 104, 288), (101, 99, 291, 289), (292, 100, 102, 290), (99, 97, 293, 291), (294, 98, 100, 292), (97, 95, 295, 293), (296, 96, 98, 294), (95, 93, 297, 295), (298, 94, 96, 296), (93, 91, 299, 297), (300, 92, 94, 298), (307, 308, 327, 337), (328, 308, 307, 338), (306, 307, 337, 335), (338, 307, 306, 336), (305, 306, 335, 339), (336, 306, 305, 340), (88, 90, 305, 339), (305, 90, 89, 340), (86, 88, 339, 333), (340, 89, 87, 334), (84, 86, 333, 329), (334, 87, 85, 330), (82, 84, 329, 331), (330, 85, 83, 332), (329, 335, 337, 331), (338, 336, 330, 332), (329, 333, 339, 335), (340, 334, 330, 336), (325, 331, 337, 327), (338, 332, 326, 328), (80, 82, 331, 325), (332, 83, 81, 326), (208, 341, 343, 214), (344, 342, 209, 215), (80, 325, 341, 208), (342, 326, 81, 209), (78, 214, 343, 345), (344, 215, 79, 346), (78, 345, 299, 91), (300, 346, 79, 92), (76, 323, 351, 303), (352, 324, 76, 303), (303, 351, 349, 77), (350, 352, 303, 77), (77, 349, 347, 304), (348, 350, 77, 304), (304, 347, 327, 308), (328, 348, 304, 308), (325, 327, 347, 341), (348, 328, 326, 342), (295, 297, 317, 309), (318, 298, 296, 310), (75, 315, 323, 76), (324, 316, 75, 76), (301, 357, 355, 302), (356, 358, 301, 302), (302, 355, 353, 74), (354, 356, 302, 74), (74, 353, 315, 75), (316, 354, 74, 75), (291, 293, 361, 363), (362, 294, 292, 364), (363, 361, 367, 365), (368, 362, 364, 366), (365, 367, 369, 371), (370, 368, 366, 372), (371, 369, 375, 373), (376, 370, 372, 374), (313, 377, 373, 375), (374, 378, 314, 376), (315, 353, 373, 377), (374, 354, 316, 378), (353, 355, 371, 373), (372, 356, 354, 374), (355, 357, 365, 371), (366, 358, 356, 372), (357, 359, 363, 365), (364, 360, 358, 366), (289, 291, 363, 359), (364, 292, 290, 360), (73, 359, 357, 301), (358, 360, 73, 301), (283, 285, 287, 289), (288, 286, 284, 290), (283, 289, 359, 73), (360, 290, 284, 73), (72, 283, 73), (73, 284, 72), (293, 295, 309, 361), (310, 296, 294, 362), (309, 311, 367, 361), (368, 312, 310, 362), (311, 381, 369, 367), (370, 382, 312, 368), (313, 375, 369, 381), (370, 376, 314, 382), (347, 349, 385, 383), (386, 350, 348, 384), (317, 383, 385, 319), (386, 384, 318, 320), (297, 299, 383, 317), (384, 300, 298, 318), (299, 343, 341, 383), (342, 344, 300, 384), (341, 347, 383), (384, 348, 342), (299, 345, 343), (344, 346, 300), (313, 321, 379, 377), (380, 322, 314, 378), (315, 377, 379, 323), (380, 378, 316, 324), (319, 385, 379, 321), (380, 386, 320, 322), (349, 351, 379, 385), (380, 352, 350, 386), (323, 379, 351), (352, 380, 324), (399, 387, 413, 401), (414, 388, 400, 402), (399, 401, 403, 397), (404, 402, 400, 398), (397, 403, 405, 395), (406, 404, 398, 396), (395, 405, 407, 393), (408, 406, 396, 394), (393, 407, 409, 391), (410, 408, 394, 392), (391, 409, 411, 389), (412, 410, 392, 390), (409, 419, 417, 411), (418, 420, 410, 412), (407, 421, 419, 409), (420, 422, 408, 410), (405, 423, 421, 407), (422, 424, 406, 408), (403, 425, 423, 405), (424, 426, 404, 406), (401, 427, 425, 403), (426, 428, 402, 404), (401, 413, 415, 427), (416, 414, 402, 428), (317, 319, 443, 441), (444, 320, 318, 442), (319, 389, 411, 443), (412, 390, 320, 444), (309, 317, 441, 311), (442, 318, 310, 312), (381, 429, 413, 387), (414, 430, 382, 388), (411, 417, 439, 443), (440, 418, 412, 444), (437, 445, 443, 439), (444, 446, 438, 440), (433, 445, 437, 435), (438, 446, 434, 436), (431, 447, 445, 433), (446, 448, 432, 434), (429, 447, 431, 449), (432, 448, 430, 450), (413, 429, 449, 415), (450, 430, 414, 416), (311, 447, 429, 381), (430, 448, 312, 382), (311, 441, 445, 447), (446, 442, 312, 448), (441, 443, 445), (446, 444, 442), (415, 449, 451, 475), (452, 450, 416, 476), (449, 431, 461, 451), (462, 432, 450, 452), (431, 433, 459, 461), (460, 434, 432, 462), (433, 435, 457, 459), (458, 436, 434, 460), (435, 437, 455, 457), (456, 438, 436, 458), (437, 439, 453, 455), (454, 440, 438, 456), (439, 417, 473, 453), (474, 418, 440, 454), (427, 415, 475, 463), (476, 416, 428, 464), (425, 427, 463, 465), (464, 428, 426, 466), (423, 425, 465, 467), (466, 426, 424, 468), (421, 423, 467, 469), (468, 424, 422, 470), (419, 421, 469, 471), (470, 422, 420, 472), (417, 419, 471, 473), (472, 420, 418, 474), (457, 455, 479, 477), (480, 456, 458, 478), (477, 479, 481, 483), (482, 480, 478, 484), (483, 481, 487, 485), (488, 482, 484, 486), (485, 487, 489, 491), (490, 488, 486, 492), (463, 475, 485, 491), (486, 476, 464, 492), (451, 483, 485, 475), (486, 484, 452, 476), (451, 461, 477, 483), (478, 462, 452, 484), (457, 477, 461, 459), (462, 478, 458, 460), (453, 473, 479, 455), (480, 474, 454, 456), (471, 481, 479, 473), (480, 482, 472, 474), (469, 487, 481, 471), (482, 488, 470, 472), (467, 489, 487, 469), (488, 490, 468, 470), (465, 491, 489, 467), (490, 492, 466, 468), (463, 491, 465), (466, 492, 464), (391, 389, 503, 501), (504, 390, 392, 502), (393, 391, 501, 499), (502, 392, 394, 500), (395, 393, 499, 497), (500, 394, 396, 498), (397, 395, 497, 495), (498, 396, 398, 496), (399, 397, 495, 493), (496, 398, 400, 494), (387, 399, 493, 505), (494, 400, 388, 506), (493, 501, 503, 505), (504, 502, 494, 506), (493, 495, 499, 501), (500, 496, 494, 502), (495, 497, 499), (500, 498, 496), (313, 381, 387, 505), (388, 382, 314, 506), (313, 505, 503, 321), (504, 506, 314, 322), (319, 321, 503, 389), (504, 322, 320, 390)])
me_monkey.polygons.foreach_set('use_smooth', [True] * 500)
me_monkey.materials.append(mat_material_001)
me_monkey.use_remesh_preserve_volume = False
me_monkey.use_remesh_preserve_attributes = False
me_monkey.use_mirror_vertex_groups = False
me_monkey.update()

# ---- objects
ob_plane = bpy.data.objects.new('Plane', me_plane_001)
ob_icosphere_001 = bpy.data.objects.new('Icosphere.001', me_icosphere_002)
ob_icosphere = bpy.data.objects.new('Icosphere', me_icosphere)
ob_monkey = bpy.data.objects.new('Monkey', me_monkey)

# ---- transforms, parenting, visibility, modifiers, constraints
ob_plane.location = (0.06961, -2.906, 4.883)
ob_plane.rotation_euler = (1.571, -0.0, 0.0)
ob_plane.scale = (32.25, 32.25, 32.25)
ob_plane.lineart.crease_threshold = 0.0
ob_icosphere_001.location = (4.364, -3.148, 3.732)
ob_icosphere_001.rotation_euler = (-1.571, -0.0, 0.0)
ob_icosphere_001.lineart.crease_threshold = 0.0
_m = ob_icosphere_001.modifiers.new('EdgeSplit', 'EDGE_SPLIT')
ob_icosphere.location = (-2.345, 2.536, -3.183)
ob_icosphere.rotation_euler = (-1.571, -0.0, 0.0)
ob_icosphere.lineart.crease_threshold = 0.0
ob_monkey.location = (-0.03944, -0.4376, 1.297)
ob_monkey.rotation_euler = (-0.062, -0.0, 0.0)
ob_monkey.lineart.crease_threshold = 0.0

# ---- collection membership
col_collection_5.objects.link(ob_plane)
col_collection_5.objects.link(ob_icosphere_001)
col_collection_5.objects.link(ob_icosphere)
col_collection_5.objects.link(ob_monkey)

# ---- scene / render settings (as saved in the file)
scene.frame_start = 1; scene.frame_end = 250; scene.frame_set(-3)
scene.render.engine = 'BLENDER_EEVEE_NEXT'
scene.render.image_settings.color_mode = 'RGB'
scene.render.image_settings.compression = 90
scene.render.resolution_percentage = 50
scene.render.dither_intensity = 0.0
scene.render.bake_margin = 2
scene.render.bake_bias = 0.0
scene.cycles.use_denoising = False
scene.cycles.samples = 10
scene.cycles.sampling_pattern = 'TABULATED_SOBOL'
scene.cycles.light_sampling_threshold = 0.0
scene.cycles.use_adaptive_sampling = False
scene.cycles.use_light_tree = False
scene.cycles.blur_glossy = 0.0
scene.cycles.volume_bounces = 1
scene.cycles.pixel_filter_type = 'GAUSSIAN'
scene.cycles.sample_clamp_indirect = 0.0
scene.view_settings.view_transform = 'Standard'
bpy.context.view_layer.update()

# ---- added for rendering (the .blend has no active camera and no usable light): camera, sun
cam_auto = bpy.data.cameras.new('AutoCamera')
cam_auto.lens = 50.0
cam_auto.sensor_width = 36.0
cam_auto.clip_end = 1486.81
ob_auto_camera = bpy.data.objects.new('AutoCamera', cam_auto)
scene.collection.objects.link(ob_auto_camera)
ob_auto_camera.location = (84.7887, -102.128, 72.6583)
ob_auto_camera.rotation_euler = (1.09748, -7.21219e-08, 0.694738)
scene.camera = ob_auto_camera
light_auto_sun = bpy.data.lights.new('AutoSun', 'SUN')
light_auto_sun.energy = 3.0
light_auto_sun.angle = 0.0523599
ob_auto_sun = bpy.data.objects.new('AutoSun', light_auto_sun)
scene.collection.objects.link(ob_auto_sun)
ob_auto_sun.rotation_euler = (0.872665, 0.174533, 0.523599)
bpy.context.view_layer.update()
